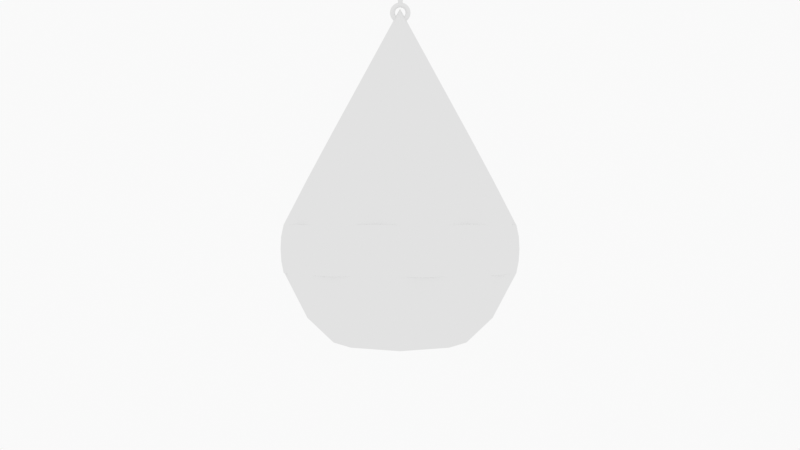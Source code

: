 # Source: lamp_pendant_sketch.blend  (saved by Blender 4.2.66; exported with 4.5.12 LTS)
import bpy
from mathutils import Matrix  # noqa: F401  (used for matrix-valued properties, if any)

bpy.ops.wm.read_factory_settings(use_empty=True)
scene = bpy.context.scene
scene.name = 'Scene'

# ---- collections
col_collection = bpy.data.collections.new('Collection'); scene.collection.children.link(col_collection)
col_camera = bpy.data.collections.new('Camera'); scene.collection.children.link(col_camera)

# ---- world
world_world = bpy.data.worlds.new('World'); scene.world = world_world
world_world.use_nodes = True; world_world.node_tree.nodes.clear()
_N = world_world.node_tree.nodes; _L = world_world.node_tree.links
n0 = _N.new('ShaderNodeOutputWorld'); n0.name = 'World Output'; n0.location = (300, 300)
n1 = _N.new('ShaderNodeBackground'); n1.name = 'Background'; n1.location = (10, 300)
n1.inputs[0].default_value = (0.9513, 0.9513, 0.9513, 1.0)
_L.new(n1.outputs[0], n0.inputs[0])
n0.is_active_output = True
world_world.color = (0.9513, 0.9513, 0.9513)
world_world.sun_shadow_jitter_overblur = 0.0

# ---- cameras
cam_camera = bpy.data.cameras.new('Camera')
cam_camera.display_size = 2.0

# ---- meshes
me_cylinder_001 = bpy.data.meshes.new('Cylinder.001')
me_cylinder_001.from_pydata([(0.0, 1.0, -1.0), (5.143e-09, 0.747, 0.9708), (0.7071, 0.7071, -1.0), (0.5282, 0.5282, 0.9708), (1.0, 0.0, -1.0), (0.747, -4.654e-10, 0.9708), (0.7071, -0.7071, -1.0), (0.5282, -0.5282, 0.9708), (0.0, -1.0, -1.0), (5.143e-09, -0.747, 0.9708), (-0.7071, -0.7071, -1.0), (-0.5282, -0.5282, 0.9708), (-1.0, 0.0, -1.0), (-0.747, -4.654e-10, 0.9708), (-0.7071, 0.7071, -1.0), (-0.5282, 0.5282, 0.9708), (-5.381e-10, 1.257, 0.0), (0.8888, 0.8888, 0.0), (1.257, 3.599e-10, 0.0), (0.8888, -0.8888, 0.0), (-5.381e-10, -1.257, 0.0), (-0.8888, -0.8888, 0.0), (-1.257, 3.599e-10, 0.0), (-0.8888, 0.8888, 0.0), (0.0, 1.0, 0.5), (0.7071, 0.7071, 0.5), (1.0, 0.0, 0.5), (0.7071, -0.7071, 0.5), (0.0, -1.0, 0.5), (-0.7071, -0.7071, 0.5), (-1.0, 0.0, 0.5), (-0.7071, 0.7071, 0.5), (0.8888, 0.8888, -0.5), (1.257, 3.599e-10, -0.5), (0.8888, -0.8888, -0.5), (-5.381e-10, -1.257, -0.5), (-0.8888, -0.8888, -0.5), (-1.257, 3.599e-10, -0.5), (-0.8888, 0.8888, -0.5), (-5.381e-10, 1.257, -0.5), (-0.481, 1.161, 0.0), (-1.161, 0.481, 0.0), (-1.161, -0.481, 1.49e-08), (-0.481, -1.161, 0.0), (0.481, -1.161, 0.0), (1.161, -0.481, 0.0), (1.161, 0.481, 1.49e-08), (0.481, 1.161, 0.0), (0.481, 1.161, -0.5), (1.161, 0.481, -0.5), (1.161, -0.481, -0.5), (0.481, -1.161, -0.5), (-0.481, -1.161, -0.5), (-1.161, -0.481, -0.5), (-1.161, 0.481, -0.5), (-0.481, 1.161, -0.5), (-1.18e-08, 0.7171, -1.267), (0.5071, 0.5071, -1.267), (0.7171, 0.0, -1.267), (0.5071, -0.5071, -1.267), (-1.18e-08, -0.7171, -1.267), (-0.5071, -0.5071, -1.267), (-0.7171, 0.0, -1.267), (-0.5071, 0.5071, -1.267), (0.2605, 0.2605, 1.663), (1.137e-09, 0.3684, 1.663), (0.3684, -6.741e-11, 1.663), (0.2605, -0.2605, 1.663), (1.137e-09, -0.3684, 1.663), (-0.2605, -0.2605, 1.663), (-0.3684, -6.741e-11, 1.663), (-0.2605, 0.2605, 1.663), (9.313e-10, 1.863e-09, 2.338), (-3.725e-09, 0.0, -1.361), (-6.141e-10, 1.286, -0.25), (-0.2449, 1.231, 0.005703), (-1.044, 0.6976, 0.005703), (-1.231, -0.2449, 0.005703), (-0.6976, -1.044, 0.005703), (0.2449, -1.231, 0.005703), (1.044, -0.6976, 0.005703), (1.231, 0.2449, 0.005703), (0.6976, 1.044, 0.005703), (0.9093, 0.9093, -0.25), (1.286, 3.599e-10, -0.25), (0.9093, -0.9093, -0.25), (-5.381e-10, -1.286, -0.25), (-0.9093, -0.9093, -0.25), (-1.286, 3.599e-10, -0.25), (-0.9093, 0.9093, -0.25), (0.6976, 1.044, -0.5057), (1.231, 0.2449, -0.5057), (1.044, -0.6976, -0.5057), (0.2449, -1.231, -0.5057), (-0.6976, -1.044, -0.5057), (-1.231, -0.2449, -0.5057), (-1.044, 0.6976, -0.5057), (-0.2449, 1.231, -0.5057), (-0.6976, 1.044, 0.005703), (-1.231, 0.2449, 0.005703), (-1.044, -0.6976, 0.005703), (-0.2449, -1.231, 0.005703), (0.6976, -1.044, 0.005703), (1.231, -0.2449, 0.005703), (1.044, 0.6976, 0.005703), (0.2449, 1.231, 0.005703), (0.2449, 1.231, -0.5057), (1.044, 0.6976, -0.5057), (1.231, -0.2449, -0.5057), (0.6976, -1.044, -0.5057), (-0.2449, -1.231, -0.5057), (-1.044, -0.6976, -0.5057), (-1.231, 0.2449, -0.5057), (-0.6976, 1.044, -0.5057), (0.4931, 1.191, -0.25), (1.191, 0.4931, -0.25), (1.191, -0.4931, -0.25), (0.4931, -1.191, -0.25), (-0.4931, -1.191, -0.25), (-1.191, -0.4931, -0.25), (-1.191, 0.4931, -0.25), (-0.4931, 1.191, -0.25), (-0.7151, 1.07, -0.25), (-1.263, 0.2513, -0.25), (-1.07, -0.7151, -0.25), (-0.2513, -1.263, -0.25), (0.7151, -1.07, -0.25), (1.263, -0.2513, -0.25), (1.07, 0.7151, -0.25), (0.2513, 1.263, -0.25), (0.7151, 1.07, -0.25), (1.263, 0.2513, -0.25), (1.07, -0.7151, -0.25), (0.2513, -1.263, -0.25), (-0.7151, -1.07, -0.25), (-1.263, -0.2513, -0.25), (-1.07, 0.7151, -0.25), (-0.2513, 1.263, -0.25), (-5.918e-10, 1.281, -0.1239), (0.9059, 0.9059, -0.1239), (1.281, 1.566e-10, -0.1239), (0.9059, -0.9059, -0.1239), (-1.984e-10, -1.281, -0.1239), (-0.9059, -0.9059, -0.1239), (-1.281, 5.632e-10, -0.1239), (-0.9059, 0.9059, -0.1239), (0.491, 1.185, -0.1237), (1.185, 0.491, -0.1237), (1.185, -0.491, -0.1237), (0.491, -1.185, -0.1237), (-0.491, -1.185, -0.1237), (-1.185, -0.491, -0.1237), (-1.185, 0.491, -0.1237), (-0.491, 1.185, -0.1237), (-0.7118, 1.065, -0.1209), (-1.257, 0.25, -0.1209), (-1.065, -0.7118, -0.1209), (-0.25, -1.257, -0.1209), (0.7118, -1.065, -0.1209), (1.257, -0.25, -0.1209), (1.065, 0.7118, -0.1209), (0.25, 1.257, -0.1209), (0.7118, 1.065, -0.1209), (1.257, 0.25, -0.1209), (1.065, -0.7118, -0.1209), (0.25, -1.257, -0.1209), (-0.7118, -1.065, -0.1209), (-1.257, -0.25, -0.1209), (-1.065, 0.7118, -0.1209), (-0.25, 1.257, -0.1209), (0.9051, 0.9051, -0.376), (1.28, -1.137e-10, -0.376), (0.9051, -0.9051, -0.376), (-8.777e-10, -1.28, -0.376), (-0.9051, -0.9051, -0.376), (-1.28, 8.335e-10, -0.376), (-0.9051, 0.9051, -0.376), (0.4905, 1.184, -0.3761), (1.184, 0.4905, -0.3761), (1.184, -0.4905, -0.3761), (0.4905, -1.184, -0.3761), (-0.4905, -1.184, -0.3761), (-1.184, -0.4905, -0.3761), (-1.184, 0.4905, -0.3761), (-0.4905, 1.184, -0.3761), (-5.706e-10, 1.28, -0.376), (-0.7111, 1.064, -0.3789), (-1.255, 0.2498, -0.3789), (-1.064, -0.7111, -0.3789), (-0.2498, -1.255, -0.3789), (0.7111, -1.064, -0.3789), (1.255, -0.2498, -0.3789), (1.064, 0.7111, -0.3789), (0.2498, 1.255, -0.3789), (0.7111, 1.064, -0.3789), (1.255, 0.2498, -0.3789), (1.064, -0.7111, -0.3789), (0.2498, -1.255, -0.3789), (-0.7111, -1.064, -0.3789), (-1.255, -0.2498, -0.3789), (-1.064, 0.7111, -0.3789), (-0.2498, 1.255, -0.3789)], [], [(24, 1, 3, 25), (25, 3, 5, 26), (26, 5, 7, 27), (27, 7, 9, 28), (28, 9, 11, 29), (29, 11, 13, 30), (11, 9, 68, 69), (30, 13, 15, 31), (31, 15, 1, 24), (4, 6, 59, 58), (169, 75, 16, 138), (168, 76, 23, 145), (167, 77, 22, 144), (166, 78, 21, 143), (165, 79, 20, 142), (164, 80, 19, 141), (163, 81, 18, 140), (162, 82, 17, 139), (24, 16, 75, 40), (31, 23, 76, 41), (30, 22, 77, 42), (29, 21, 78, 43), (28, 20, 79, 44), (27, 19, 80, 45), (26, 18, 81, 46), (25, 17, 82, 47), (48, 90, 32, 2), (49, 91, 33, 4), (50, 92, 34, 6), (51, 93, 35, 8), (52, 94, 36, 10), (53, 95, 37, 12), (54, 96, 38, 14), (55, 97, 39, 0), (161, 105, 47, 146), (160, 104, 46, 147), (159, 103, 45, 148), (158, 102, 44, 149), (157, 101, 43, 150), (156, 100, 42, 151), (155, 99, 41, 152), (154, 98, 40, 153), (40, 98, 23, 31), (31, 24, 40), (41, 99, 22, 30), (30, 31, 41), (42, 100, 21, 29), (29, 30, 42), (43, 101, 20, 28), (28, 29, 43), (44, 102, 19, 27), (27, 28, 44), (45, 103, 18, 26), (26, 27, 45), (46, 104, 17, 25), (25, 26, 46), (47, 105, 16, 24), (24, 25, 47), (2, 0, 48), (0, 39, 106, 48), (4, 2, 49), (2, 32, 107, 49), (6, 4, 50), (4, 33, 108, 50), (8, 6, 51), (6, 34, 109, 51), (10, 8, 52), (8, 35, 110, 52), (12, 10, 53), (10, 36, 111, 53), (14, 12, 54), (12, 37, 112, 54), (0, 14, 55), (14, 38, 113, 55), (63, 56, 73), (10, 12, 62, 61), (6, 8, 60, 59), (12, 14, 63, 62), (2, 4, 58, 57), (8, 10, 61, 60), (14, 0, 56, 63), (0, 2, 57, 56), (67, 66, 72), (1, 15, 71, 65), (3, 1, 65, 64), (7, 5, 66, 67), (13, 11, 69, 70), (9, 7, 67, 68), (15, 13, 70, 71), (5, 3, 64, 66), (64, 65, 72), (65, 71, 72), (70, 69, 72), (68, 67, 72), (66, 64, 72), (71, 70, 72), (69, 68, 72), (61, 62, 73), (59, 60, 73), (57, 58, 73), (62, 63, 73), (60, 61, 73), (58, 59, 73), (56, 57, 73), (186, 122, 121, 184), (176, 89, 122, 186), (145, 23, 98, 154), (187, 123, 120, 183), (175, 88, 123, 187), (144, 22, 99, 155), (188, 124, 119, 182), (174, 87, 124, 188), (143, 21, 100, 156), (189, 125, 118, 181), (173, 86, 125, 189), (142, 20, 101, 157), (190, 126, 117, 180), (172, 85, 126, 190), (141, 19, 102, 158), (191, 127, 116, 179), (171, 84, 127, 191), (140, 18, 103, 159), (192, 128, 115, 178), (170, 83, 128, 192), (139, 17, 104, 160), (193, 129, 114, 177), (185, 74, 129, 193), (138, 16, 105, 161), (194, 130, 83, 170), (177, 114, 130, 194), (146, 47, 82, 162), (195, 131, 84, 171), (178, 115, 131, 195), (147, 46, 81, 163), (196, 132, 85, 172), (179, 116, 132, 196), (148, 45, 80, 164), (197, 133, 86, 173), (180, 117, 133, 197), (149, 44, 79, 165), (198, 134, 87, 174), (181, 118, 134, 198), (150, 43, 78, 166), (199, 135, 88, 175), (182, 119, 135, 199), (151, 42, 77, 167), (200, 136, 89, 176), (183, 120, 136, 200), (152, 41, 76, 168), (201, 137, 74, 185), (184, 121, 137, 201), (153, 40, 75, 169), (121, 153, 169, 137), (120, 152, 168, 136), (119, 151, 167, 135), (118, 150, 166, 134), (117, 149, 165, 133), (116, 148, 164, 132), (115, 147, 163, 131), (114, 146, 162, 130), (74, 138, 161, 129), (83, 139, 160, 128), (84, 140, 159, 127), (85, 141, 158, 126), (86, 142, 157, 125), (87, 143, 156, 124), (88, 144, 155, 123), (89, 145, 154, 122), (122, 154, 153, 121), (123, 155, 152, 120), (124, 156, 151, 119), (125, 157, 150, 118), (126, 158, 149, 117), (127, 159, 148, 116), (128, 160, 147, 115), (129, 161, 146, 114), (130, 162, 139, 83), (131, 163, 140, 84), (132, 164, 141, 85), (133, 165, 142, 86), (134, 166, 143, 87), (135, 167, 144, 88), (136, 168, 145, 89), (137, 169, 138, 74), (55, 184, 201, 97), (97, 201, 185, 39), (54, 183, 200, 96), (96, 200, 176, 38), (53, 182, 199, 95), (95, 199, 175, 37), (52, 181, 198, 94), (94, 198, 174, 36), (51, 180, 197, 93), (93, 197, 173, 35), (50, 179, 196, 92), (92, 196, 172, 34), (49, 178, 195, 91), (91, 195, 171, 33), (48, 177, 194, 90), (90, 194, 170, 32), (39, 185, 193, 106), (106, 193, 177, 48), (32, 170, 192, 107), (107, 192, 178, 49), (33, 171, 191, 108), (108, 191, 179, 50), (34, 172, 190, 109), (109, 190, 180, 51), (35, 173, 189, 110), (110, 189, 181, 52), (36, 174, 188, 111), (111, 188, 182, 53), (37, 175, 187, 112), (112, 187, 183, 54), (38, 176, 186, 113), (113, 186, 184, 55)])
_uv = me_cylinder_001.uv_layers.new(name='UVMap')
_uv.uv.foreach_set('vector', [1.0, 0.875, 1.0, 1.0, 0.875, 1.0, 0.875, 0.875, 0.875, 0.875, 0.875, 1.0, 0.75, 1.0, 0.75, 0.875, 0.75, 0.875, 0.75, 1.0, 0.625, 1.0, 0.625, 0.875, 0.625, 0.875, 0.625, 1.0, 0.5, 1.0, 0.5, 0.875, 0.5, 0.875, 0.5, 1.0, 0.375, 1.0, 0.375, 0.875, 0.375, 0.875, 0.375, 1.0, 0.25, 1.0, 0.25, 0.875, 0.375, 1.0, 0.5, 1.0, 0.5, 1.0, 0.375, 1.0, 0.25, 0.875, 0.25, 1.0, 0.125, 1.0, 0.125, 0.875, 0.125, 0.875, 0.125, 1.0, 0.0, 1.0, 0.0, 0.875, 0.75, 0.5, 0.625, 0.5, 0.625, 0.5, 0.75, 0.5, 0.03125, 0.7188, 0.03125, 0.75, 0.0, 0.75, 0.0, 0.7188, 0.1562, 0.7188, 0.1562, 0.75, 0.125, 0.75, 0.125, 0.7188, 0.2812, 0.7188, 0.2812, 0.75, 0.25, 0.75, 0.25, 0.7188, 0.4062, 0.7188, 0.4062, 0.75, 0.375, 0.75, 0.375, 0.7188, 0.5312, 0.7188, 0.5312, 0.75, 0.5, 0.75, 0.5, 0.7188, 0.6562, 0.7188, 0.6562, 0.75, 0.625, 0.75, 0.625, 0.7188, 0.7812, 0.7188, 0.7812, 0.75, 0.75, 0.75, 0.75, 0.7188, 0.9062, 0.7188, 0.9062, 0.75, 0.875, 0.75, 0.875, 0.7188, 0.0, 0.875, 0.0, 0.75, 0.03125, 0.75, 0.0625, 0.75, 0.125, 0.875, 0.125, 0.75, 0.1562, 0.75, 0.1875, 0.75, 0.25, 0.875, 0.25, 0.75, 0.2812, 0.75, 0.3125, 0.75, 0.375, 0.875, 0.375, 0.75, 0.4062, 0.75, 0.4375, 0.75, 0.5, 0.875, 0.5, 0.75, 0.5312, 0.75, 0.5625, 0.75, 0.625, 0.875, 0.625, 0.75, 0.6562, 0.75, 0.6875, 0.75, 0.75, 0.875, 0.75, 0.75, 0.7812, 0.75, 0.8125, 0.75, 0.875, 0.875, 0.875, 0.75, 0.9062, 0.75, 0.9375, 0.75, 0.9375, 0.625, 0.9062, 0.625, 0.875, 0.625, 0.875, 0.5, 0.8125, 0.625, 0.7812, 0.625, 0.75, 0.625, 0.75, 0.5, 0.6875, 0.625, 0.6562, 0.625, 0.625, 0.625, 0.625, 0.5, 0.5625, 0.625, 0.5312, 0.625, 0.5, 0.625, 0.5, 0.5, 0.4375, 0.625, 0.4062, 0.625, 0.375, 0.625, 0.375, 0.5, 0.3125, 0.625, 0.2812, 0.625, 0.25, 0.625, 0.25, 0.5, 0.1875, 0.625, 0.1562, 0.625, 0.125, 0.625, 0.125, 0.5, 0.0625, 0.625, 0.03125, 0.625, 0.0, 0.625, 0.0, 0.5, 0.9688, 0.7188, 0.9688, 0.75, 0.9375, 0.75, 0.9375, 0.7188, 0.8438, 0.7188, 0.8438, 0.75, 0.8125, 0.75, 0.8125, 0.7188, 0.7188, 0.7188, 0.7188, 0.75, 0.6875, 0.75, 0.6875, 0.7188, 0.5938, 0.7188, 0.5938, 0.75, 0.5625, 0.75, 0.5625, 0.7188, 0.4688, 0.7188, 0.4688, 0.75, 0.4375, 0.75, 0.4375, 0.7188, 0.3438, 0.7188, 0.3438, 0.75, 0.3125, 0.75, 0.3125, 0.7188, 0.2188, 0.7188, 0.2188, 0.75, 0.1875, 0.75, 0.1875, 0.7188, 0.09375, 0.7188, 0.09375, 0.75, 0.0625, 0.75, 0.0625, 0.7188, 0.0625, 0.75, 0.09375, 0.75, 0.125, 0.75, 0.125, 0.875, 0.125, 0.875, 0.0, 0.875, 0.0625, 0.75, 0.1875, 0.75, 0.2188, 0.75, 0.25, 0.75, 0.25, 0.875, 0.25, 0.875, 0.125, 0.875, 0.1875, 0.75, 0.3125, 0.75, 0.3438, 0.75, 0.375, 0.75, 0.375, 0.875, 0.375, 0.875, 0.25, 0.875, 0.3125, 0.75, 0.4375, 0.75, 0.4688, 0.75, 0.5, 0.75, 0.5, 0.875, 0.5, 0.875, 0.375, 0.875, 0.4375, 0.75, 0.5625, 0.75, 0.5938, 0.75, 0.625, 0.75, 0.625, 0.875, 0.625, 0.875, 0.5, 0.875, 0.5625, 0.75, 0.6875, 0.75, 0.7188, 0.75, 0.75, 0.75, 0.75, 0.875, 0.75, 0.875, 0.625, 0.875, 0.6875, 0.75, 0.8125, 0.75, 0.8438, 0.75, 0.875, 0.75, 0.875, 0.875, 0.875, 0.875, 0.75, 0.875, 0.8125, 0.75, 0.9375, 0.75, 0.9688, 0.75, 1.0, 0.75, 1.0, 0.875, 1.0, 0.875, 0.875, 0.875, 0.9375, 0.75, 0.875, 0.5, 1.0, 0.5, 0.9375, 0.625, 1.0, 0.5, 1.0, 0.625, 0.9688, 0.625, 0.9375, 0.625, 0.75, 0.5, 0.875, 0.5, 0.8125, 0.625, 0.875, 0.5, 0.875, 0.625, 0.8438, 0.625, 0.8125, 0.625, 0.625, 0.5, 0.75, 0.5, 0.6875, 0.625, 0.75, 0.5, 0.75, 0.625, 0.7188, 0.625, 0.6875, 0.625, 0.5, 0.5, 0.625, 0.5, 0.5625, 0.625, 0.625, 0.5, 0.625, 0.625, 0.5938, 0.625, 0.5625, 0.625, 0.375, 0.5, 0.5, 0.5, 0.4375, 0.625, 0.5, 0.5, 0.5, 0.625, 0.4688, 0.625, 0.4375, 0.625, 0.25, 0.5, 0.375, 0.5, 0.3125, 0.625, 0.375, 0.5, 0.375, 0.625, 0.3438, 0.625, 0.3125, 0.625, 0.125, 0.5, 0.25, 0.5, 0.1875, 0.625, 0.25, 0.5, 0.25, 0.625, 0.2188, 0.625, 0.1875, 0.625, 0.0, 0.5, 0.125, 0.5, 0.0625, 0.625, 0.125, 0.5, 0.125, 0.625, 0.09375, 0.625, 0.0625, 0.625, 0.125, 0.5, 0.0, 0.5, 0.125, 0.5, 0.375, 0.5, 0.25, 0.5, 0.25, 0.5, 0.375, 0.5, 0.625, 0.5, 0.5, 0.5, 0.5, 0.5, 0.625, 0.5, 0.25, 0.5, 0.125, 0.5, 0.125, 0.5, 0.25, 0.5, 0.875, 0.5, 0.75, 0.5, 0.75, 0.5, 0.875, 0.5, 0.5, 0.5, 0.375, 0.5, 0.375, 0.5, 0.5, 0.5, 0.125, 0.5, 0.0, 0.5, 0.0, 0.5, 0.125, 0.5, 1.0, 0.5, 0.875, 0.5, 0.875, 0.5, 1.0, 0.5, 0.625, 1.0, 0.75, 1.0, 0.625, 1.0, 0.0, 1.0, 0.125, 1.0, 0.125, 1.0, 0.0, 1.0, 0.875, 1.0, 1.0, 1.0, 1.0, 1.0, 0.875, 1.0, 0.625, 1.0, 0.75, 1.0, 0.75, 1.0, 0.625, 1.0, 0.25, 1.0, 0.375, 1.0, 0.375, 1.0, 0.25, 1.0, 0.5, 1.0, 0.625, 1.0, 0.625, 1.0, 0.5, 1.0, 0.125, 1.0, 0.25, 1.0, 0.25, 1.0, 0.125, 1.0, 0.75, 1.0, 0.875, 1.0, 0.875, 1.0, 0.75, 1.0, 0.875, 1.0, 1.0, 1.0, 0.875, 1.0, 0.0, 1.0, 0.125, 1.0, 0.0, 1.0, 0.25, 1.0, 0.375, 1.0, 0.25, 1.0, 0.5, 1.0, 0.625, 1.0, 0.5, 1.0, 0.75, 1.0, 0.875, 1.0, 0.75, 1.0, 0.125, 1.0, 0.25, 1.0, 0.125, 1.0, 0.375, 1.0, 0.5, 1.0, 0.375, 1.0, 0.375, 0.5, 0.25, 0.5, 0.375, 0.5, 0.625, 0.5, 0.5, 0.5, 0.625, 0.5, 0.875, 0.5, 0.75, 0.5, 0.875, 0.5, 0.25, 0.5, 0.125, 0.5, 0.25, 0.5, 0.5, 0.5, 0.375, 0.5, 0.5, 0.5, 0.75, 0.5, 0.625, 0.5, 0.75, 0.5, 1.0, 0.5, 0.875, 0.5, 1.0, 0.5, 0.09375, 0.6562, 0.09375, 0.6875, 0.0625, 0.6875, 0.0625, 0.6562, 0.125, 0.6562, 0.125, 0.6875, 0.09375, 0.6875, 0.09375, 0.6562, 0.125, 0.7188, 0.125, 0.75, 0.09375, 0.75, 0.09375, 0.7188, 0.2188, 0.6562, 0.2188, 0.6875, 0.1875, 0.6875, 0.1875, 0.6562, 0.25, 0.6562, 0.25, 0.6875, 0.2188, 0.6875, 0.2188, 0.6562, 0.25, 0.7188, 0.25, 0.75, 0.2188, 0.75, 0.2188, 0.7188, 0.3438, 0.6562, 0.3438, 0.6875, 0.3125, 0.6875, 0.3125, 0.6562, 0.375, 0.6562, 0.375, 0.6875, 0.3438, 0.6875, 0.3438, 0.6562, 0.375, 0.7188, 0.375, 0.75, 0.3438, 0.75, 0.3438, 0.7188, 0.4688, 0.6562, 0.4688, 0.6875, 0.4375, 0.6875, 0.4375, 0.6562, 0.5, 0.6562, 0.5, 0.6875, 0.4688, 0.6875, 0.4688, 0.6562, 0.5, 0.7188, 0.5, 0.75, 0.4688, 0.75, 0.4688, 0.7188, 0.5938, 0.6562, 0.5938, 0.6875, 0.5625, 0.6875, 0.5625, 0.6562, 0.625, 0.6562, 0.625, 0.6875, 0.5938, 0.6875, 0.5938, 0.6562, 0.625, 0.7188, 0.625, 0.75, 0.5938, 0.75, 0.5938, 0.7188, 0.7188, 0.6562, 0.7188, 0.6875, 0.6875, 0.6875, 0.6875, 0.6562, 0.75, 0.6562, 0.75, 0.6875, 0.7188, 0.6875, 0.7188, 0.6562, 0.75, 0.7188, 0.75, 0.75, 0.7188, 0.75, 0.7188, 0.7188, 0.8438, 0.6562, 0.8438, 0.6875, 0.8125, 0.6875, 0.8125, 0.6562, 0.875, 0.6562, 0.875, 0.6875, 0.8438, 0.6875, 0.8438, 0.6562, 0.875, 0.7188, 0.875, 0.75, 0.8438, 0.75, 0.8438, 0.7188, 0.9688, 0.6562, 0.9688, 0.6875, 0.9375, 0.6875, 0.9375, 0.6562, 1.0, 0.6562, 1.0, 0.6875, 0.9688, 0.6875, 0.9688, 0.6562, 1.0, 0.7188, 1.0, 0.75, 0.9688, 0.75, 0.9688, 0.7188, 0.9062, 0.6562, 0.9062, 0.6875, 0.875, 0.6875, 0.875, 0.6562, 0.9375, 0.6562, 0.9375, 0.6875, 0.9062, 0.6875, 0.9062, 0.6562, 0.9375, 0.7188, 0.9375, 0.75, 0.9062, 0.75, 0.9062, 0.7188, 0.7812, 0.6562, 0.7812, 0.6875, 0.75, 0.6875, 0.75, 0.6562, 0.8125, 0.6562, 0.8125, 0.6875, 0.7812, 0.6875, 0.7812, 0.6562, 0.8125, 0.7188, 0.8125, 0.75, 0.7812, 0.75, 0.7812, 0.7188, 0.6562, 0.6562, 0.6562, 0.6875, 0.625, 0.6875, 0.625, 0.6562, 0.6875, 0.6562, 0.6875, 0.6875, 0.6562, 0.6875, 0.6562, 0.6562, 0.6875, 0.7188, 0.6875, 0.75, 0.6562, 0.75, 0.6562, 0.7188, 0.5312, 0.6562, 0.5312, 0.6875, 0.5, 0.6875, 0.5, 0.6562, 0.5625, 0.6562, 0.5625, 0.6875, 0.5312, 0.6875, 0.5312, 0.6562, 0.5625, 0.7188, 0.5625, 0.75, 0.5312, 0.75, 0.5312, 0.7188, 0.4062, 0.6562, 0.4062, 0.6875, 0.375, 0.6875, 0.375, 0.6562, 0.4375, 0.6562, 0.4375, 0.6875, 0.4062, 0.6875, 0.4062, 0.6562, 0.4375, 0.7188, 0.4375, 0.75, 0.4062, 0.75, 0.4062, 0.7188, 0.2812, 0.6562, 0.2812, 0.6875, 0.25, 0.6875, 0.25, 0.6562, 0.3125, 0.6562, 0.3125, 0.6875, 0.2812, 0.6875, 0.2812, 0.6562, 0.3125, 0.7188, 0.3125, 0.75, 0.2812, 0.75, 0.2812, 0.7188, 0.1562, 0.6562, 0.1562, 0.6875, 0.125, 0.6875, 0.125, 0.6562, 0.1875, 0.6562, 0.1875, 0.6875, 0.1562, 0.6875, 0.1562, 0.6562, 0.1875, 0.7188, 0.1875, 0.75, 0.1562, 0.75, 0.1562, 0.7188, 0.03125, 0.6562, 0.03125, 0.6875, 0.0, 0.6875, 0.0, 0.6562, 0.0625, 0.6562, 0.0625, 0.6875, 0.03125, 0.6875, 0.03125, 0.6562, 0.0625, 0.7188, 0.0625, 0.75, 0.03125, 0.75, 0.03125, 0.7188, 0.0625, 0.6875, 0.0625, 0.7188, 0.03125, 0.7188, 0.03125, 0.6875, 0.1875, 0.6875, 0.1875, 0.7188, 0.1562, 0.7188, 0.1562, 0.6875, 0.3125, 0.6875, 0.3125, 0.7188, 0.2812, 0.7188, 0.2812, 0.6875, 0.4375, 0.6875, 0.4375, 0.7188, 0.4062, 0.7188, 0.4062, 0.6875, 0.5625, 0.6875, 0.5625, 0.7188, 0.5312, 0.7188, 0.5312, 0.6875, 0.6875, 0.6875, 0.6875, 0.7188, 0.6562, 0.7188, 0.6562, 0.6875, 0.8125, 0.6875, 0.8125, 0.7188, 0.7812, 0.7188, 0.7812, 0.6875, 0.9375, 0.6875, 0.9375, 0.7188, 0.9062, 0.7188, 0.9062, 0.6875, 1.0, 0.6875, 1.0, 0.7188, 0.9688, 0.7188, 0.9688, 0.6875, 0.875, 0.6875, 0.875, 0.7188, 0.8438, 0.7188, 0.8438, 0.6875, 0.75, 0.6875, 0.75, 0.7188, 0.7188, 0.7188, 0.7188, 0.6875, 0.625, 0.6875, 0.625, 0.7188, 0.5938, 0.7188, 0.5938, 0.6875, 0.5, 0.6875, 0.5, 0.7188, 0.4688, 0.7188, 0.4688, 0.6875, 0.375, 0.6875, 0.375, 0.7188, 0.3438, 0.7188, 0.3438, 0.6875, 0.25, 0.6875, 0.25, 0.7188, 0.2188, 0.7188, 0.2188, 0.6875, 0.125, 0.6875, 0.125, 0.7188, 0.09375, 0.7188, 0.09375, 0.6875, 0.09375, 0.6875, 0.09375, 0.7188, 0.0625, 0.7188, 0.0625, 0.6875, 0.2188, 0.6875, 0.2188, 0.7188, 0.1875, 0.7188, 0.1875, 0.6875, 0.3438, 0.6875, 0.3438, 0.7188, 0.3125, 0.7188, 0.3125, 0.6875, 0.4688, 0.6875, 0.4688, 0.7188, 0.4375, 0.7188, 0.4375, 0.6875, 0.5938, 0.6875, 0.5938, 0.7188, 0.5625, 0.7188, 0.5625, 0.6875, 0.7188, 0.6875, 0.7188, 0.7188, 0.6875, 0.7188, 0.6875, 0.6875, 0.8438, 0.6875, 0.8438, 0.7188, 0.8125, 0.7188, 0.8125, 0.6875, 0.9688, 0.6875, 0.9688, 0.7188, 0.9375, 0.7188, 0.9375, 0.6875, 0.9062, 0.6875, 0.9062, 0.7188, 0.875, 0.7188, 0.875, 0.6875, 0.7812, 0.6875, 0.7812, 0.7188, 0.75, 0.7188, 0.75, 0.6875, 0.6562, 0.6875, 0.6562, 0.7188, 0.625, 0.7188, 0.625, 0.6875, 0.5312, 0.6875, 0.5312, 0.7188, 0.5, 0.7188, 0.5, 0.6875, 0.4062, 0.6875, 0.4062, 0.7188, 0.375, 0.7188, 0.375, 0.6875, 0.2812, 0.6875, 0.2812, 0.7188, 0.25, 0.7188, 0.25, 0.6875, 0.1562, 0.6875, 0.1562, 0.7188, 0.125, 0.7188, 0.125, 0.6875, 0.03125, 0.6875, 0.03125, 0.7188, 0.0, 0.7188, 0.0, 0.6875, 0.0625, 0.625, 0.0625, 0.6562, 0.03125, 0.6562, 0.03125, 0.625, 0.03125, 0.625, 0.03125, 0.6562, 0.0, 0.6562, 0.0, 0.625, 0.1875, 0.625, 0.1875, 0.6562, 0.1562, 0.6562, 0.1562, 0.625, 0.1562, 0.625, 0.1562, 0.6562, 0.125, 0.6562, 0.125, 0.625, 0.3125, 0.625, 0.3125, 0.6562, 0.2812, 0.6562, 0.2812, 0.625, 0.2812, 0.625, 0.2812, 0.6562, 0.25, 0.6562, 0.25, 0.625, 0.4375, 0.625, 0.4375, 0.6562, 0.4062, 0.6562, 0.4062, 0.625, 0.4062, 0.625, 0.4062, 0.6562, 0.375, 0.6562, 0.375, 0.625, 0.5625, 0.625, 0.5625, 0.6562, 0.5312, 0.6562, 0.5312, 0.625, 0.5312, 0.625, 0.5312, 0.6562, 0.5, 0.6562, 0.5, 0.625, 0.6875, 0.625, 0.6875, 0.6562, 0.6562, 0.6562, 0.6562, 0.625, 0.6562, 0.625, 0.6562, 0.6562, 0.625, 0.6562, 0.625, 0.625, 0.8125, 0.625, 0.8125, 0.6562, 0.7812, 0.6562, 0.7812, 0.625, 0.7812, 0.625, 0.7812, 0.6562, 0.75, 0.6562, 0.75, 0.625, 0.9375, 0.625, 0.9375, 0.6562, 0.9062, 0.6562, 0.9062, 0.625, 0.9062, 0.625, 0.9062, 0.6562, 0.875, 0.6562, 0.875, 0.625, 1.0, 0.625, 1.0, 0.6562, 0.9688, 0.6562, 0.9688, 0.625, 0.9688, 0.625, 0.9688, 0.6562, 0.9375, 0.6562, 0.9375, 0.625, 0.875, 0.625, 0.875, 0.6562, 0.8438, 0.6562, 0.8438, 0.625, 0.8438, 0.625, 0.8438, 0.6562, 0.8125, 0.6562, 0.8125, 0.625, 0.75, 0.625, 0.75, 0.6562, 0.7188, 0.6562, 0.7188, 0.625, 0.7188, 0.625, 0.7188, 0.6562, 0.6875, 0.6562, 0.6875, 0.625, 0.625, 0.625, 0.625, 0.6562, 0.5938, 0.6562, 0.5938, 0.625, 0.5938, 0.625, 0.5938, 0.6562, 0.5625, 0.6562, 0.5625, 0.625, 0.5, 0.625, 0.5, 0.6562, 0.4688, 0.6562, 0.4688, 0.625, 0.4688, 0.625, 0.4688, 0.6562, 0.4375, 0.6562, 0.4375, 0.625, 0.375, 0.625, 0.375, 0.6562, 0.3438, 0.6562, 0.3438, 0.625, 0.3438, 0.625, 0.3438, 0.6562, 0.3125, 0.6562, 0.3125, 0.625, 0.25, 0.625, 0.25, 0.6562, 0.2188, 0.6562, 0.2188, 0.625, 0.2188, 0.625, 0.2188, 0.6562, 0.1875, 0.6562, 0.1875, 0.625, 0.125, 0.625, 0.125, 0.6562, 0.09375, 0.6562, 0.09375, 0.625, 0.09375, 0.625, 0.09375, 0.6562, 0.0625, 0.6562, 0.0625, 0.625])
me_cylinder_001.materials.append(None)
me_cylinder_001.update()
me_cylinder = bpy.data.meshes.new('Cylinder')
me_cylinder.from_pydata([(0.0, 0.07471, -0.08068), (-6.328e-23, 0.09831, 0.08067), (0.01458, 0.07328, -0.08068), (0.01918, 0.09642, 0.08067), (0.02859, 0.06903, -0.08068), (0.03762, 0.09083, 0.08067), (0.04151, 0.06212, -0.08068), (0.05462, 0.08174, 0.08067), (0.05283, 0.05283, -0.08068), (0.06951, 0.06951, 0.08067), (0.06212, 0.04151, -0.08068), (0.08174, 0.05462, 0.08067), (0.06903, 0.02859, -0.08068), (0.09083, 0.03762, 0.08067), (0.07328, 0.01458, -0.08068), (0.09642, 0.01918, 0.08067), (0.07471, 0.0, -0.08068), (0.09831, -1.506e-07, 0.08067), (0.07328, -0.01458, -0.08068), (0.09642, -0.01918, 0.08067), (0.06903, -0.02859, -0.08068), (0.09083, -0.03762, 0.08067), (0.06212, -0.04151, -0.08068), (0.08174, -0.05462, 0.08067), (0.05283, -0.05283, -0.08068), (0.06951, -0.06951, 0.08067), (0.04151, -0.06212, -0.08068), (0.05462, -0.08174, 0.08067), (0.02859, -0.06903, -0.08068), (0.03762, -0.09083, 0.08067), (0.01458, -0.07328, -0.08068), (0.01918, -0.09642, 0.08067), (0.0, -0.07471, -0.08068), (6.328e-23, -0.09831, 0.08067), (-0.01458, -0.07328, -0.08068), (-0.01918, -0.09642, 0.08067), (-0.02859, -0.06903, -0.08068), (-0.03762, -0.09083, 0.08067), (-0.04151, -0.06212, -0.08068), (-0.05462, -0.08174, 0.08067), (-0.05283, -0.05283, -0.08068), (-0.06951, -0.06951, 0.08067), (-0.06212, -0.04151, -0.08068), (-0.08174, -0.05462, 0.08067), (-0.06903, -0.02859, -0.08068), (-0.09083, -0.03762, 0.08067), (-0.07328, -0.01458, -0.08068), (-0.09642, -0.01918, 0.08067), (-0.07471, 0.0, -0.08068), (-0.09831, -1.506e-07, 0.08067), (-0.07328, 0.01458, -0.08068), (-0.09642, 0.01918, 0.08067), (-0.06903, 0.02859, -0.08068), (-0.09083, 0.03762, 0.08067), (-0.06212, 0.04151, -0.08068), (-0.08174, 0.05462, 0.08067), (-0.05283, 0.05283, -0.08068), (-0.06951, 0.06951, 0.08067), (-0.04151, 0.06212, -0.08068), (-0.05462, 0.08174, 0.08067), (-0.02859, 0.06903, -0.08068), (-0.03762, 0.09083, 0.08067), (-0.01458, 0.07328, -0.08068), (-0.01918, 0.09642, 0.08067), (0.3759, -0.00282, -0.4122), (0.3586, 0.05084, -0.4122), (0.313, 0.08421, -0.4122), (0.2563, 0.08447, -0.4122), (0.2103, 0.05127, -0.4122), (0.1926, -0.00282, -0.4122), (0.2103, -0.0569, -0.4122), (0.2563, -0.09011, -0.4122), (0.313, -0.08985, -0.4122), (0.3586, -0.05648, -0.4122), (0.3727, -0.00282, -0.3625), (0.3555, 0.05084, -0.3648), (0.3103, 0.08421, -0.3707), (0.2541, 0.08447, -0.3781), (0.2084, 0.05127, -0.3841), (0.1909, -0.00282, -0.3864), (0.2084, -0.0569, -0.3841), (0.2541, -0.09011, -0.3781), (0.3103, -0.08985, -0.3707), (0.3555, -0.05648, -0.3648), (0.363, -0.00282, -0.3137), (0.3462, 0.05084, -0.3182), (0.3022, 0.08421, -0.33), (0.2475, 0.08447, -0.3447), (0.203, 0.05127, -0.3566), (0.1859, -0.00282, -0.3612), (0.203, -0.0569, -0.3566), (0.2475, -0.09011, -0.3447), (0.3022, -0.08985, -0.33), (0.3462, -0.05648, -0.3182), (0.347, -0.00282, -0.2666), (0.3309, 0.05084, -0.2733), (0.2888, 0.08421, -0.2907), (0.2365, 0.08447, -0.3124), (0.1939, 0.05127, -0.33), (0.1776, -0.00282, -0.3368), (0.1939, -0.0569, -0.33), (0.2365, -0.09011, -0.3124), (0.2888, -0.08985, -0.2907), (0.3309, -0.05648, -0.2733), (0.325, -0.00282, -0.222), (0.3099, 0.05084, -0.2307), (0.2705, 0.08421, -0.2535), (0.2214, 0.08447, -0.2818), (0.1815, 0.05127, -0.3048), (0.1662, -0.00282, -0.3137), (0.1815, -0.0569, -0.3048), (0.2214, -0.09011, -0.2818), (0.2705, -0.08985, -0.2535), (0.3099, -0.05648, -0.2307), (0.2973, -0.00282, -0.1807), (0.2836, 0.05084, -0.1912), (0.2474, 0.08421, -0.219), (0.2025, 0.08447, -0.2534), (0.1659, 0.05127, -0.2815), (0.1519, -0.00282, -0.2922), (0.1659, -0.0569, -0.2815), (0.2025, -0.09011, -0.2534), (0.2474, -0.08985, -0.219), (0.2836, -0.05648, -0.1912), (0.2645, -0.00282, -0.1433), (0.2523, 0.05084, -0.1555), (0.22, 0.08421, -0.1878), (0.18, 0.08447, -0.2278), (0.1474, 0.05127, -0.2604), (0.1349, -0.00282, -0.2729), (0.1474, -0.0569, -0.2604), (0.18, -0.09011, -0.2278), (0.22, -0.08985, -0.1878), (0.2523, -0.05648, -0.1555), (0.2271, -0.002819, -0.1105), (0.2166, 0.05084, -0.1242), (0.1888, 0.08421, -0.1604), (0.1543, 0.08447, -0.2053), (0.1263, 0.05127, -0.2419), (0.1155, -0.00282, -0.2559), (0.1263, -0.0569, -0.2419), (0.1543, -0.09011, -0.2053), (0.1888, -0.08985, -0.1604), (0.2166, -0.05648, -0.1242), (0.1858, -0.002819, -0.08282), (0.1771, 0.05084, -0.09785), (0.1543, 0.08421, -0.1373), (0.126, 0.08447, -0.1864), (0.103, 0.05127, -0.2263), (0.09412, -0.00282, -0.2416), (0.103, -0.0569, -0.2263), (0.126, -0.09011, -0.1864), (0.1543, -0.08985, -0.1373), (0.1771, -0.05648, -0.09785), (0.1412, -0.002819, -0.06082), (0.1345, 0.05084, -0.07685), (0.1171, 0.08421, -0.119), (0.0954, 0.08447, -0.1713), (0.07777, 0.05127, -0.2139), (0.07101, -0.00282, -0.2302), (0.07777, -0.0569, -0.2139), (0.0954, -0.09011, -0.1713), (0.1171, -0.08985, -0.119), (0.1345, -0.05648, -0.07685), (0.09405, -0.002819, -0.04483), (0.08956, 0.05084, -0.06159), (0.07777, 0.08421, -0.1056), (0.06311, 0.08447, -0.1603), (0.05118, 0.05127, -0.2048), (0.04661, -0.00282, -0.2219), (0.05118, -0.0569, -0.2048), (0.06311, -0.09011, -0.1603), (0.07777, -0.08985, -0.1056), (0.08956, -0.05648, -0.06159), (0.04527, -0.002819, -0.03512), (0.043, 0.05084, -0.05233), (0.03705, 0.08421, -0.09752), (0.02966, 0.08447, -0.1537), (0.02365, 0.05127, -0.1993), (0.02134, -0.00282, -0.2169), (0.02365, -0.0569, -0.1993), (0.02966, -0.09011, -0.1537), (0.03705, -0.08985, -0.09752), (0.043, -0.05648, -0.05233), (-0.004371, -0.002819, -0.03187), (-0.004371, 0.05084, -0.04922), (-0.004371, 0.08421, -0.0948), (-0.004371, 0.08447, -0.1514), (-0.004371, 0.05127, -0.1975), (-0.004371, -0.00282, -0.2152), (-0.004371, -0.0569, -0.1975), (-0.004371, -0.09011, -0.1514), (-0.004371, -0.08985, -0.0948), (-0.004371, -0.05648, -0.04922), (-0.05401, -0.002819, -0.03512), (-0.05174, 0.05084, -0.05233), (-0.04579, 0.08421, -0.09752), (-0.0384, 0.08447, -0.1537), (-0.03239, 0.05127, -0.1993), (-0.03008, -0.00282, -0.2169), (-0.03239, -0.0569, -0.1993), (-0.0384, -0.09011, -0.1537), (-0.04579, -0.08985, -0.09752), (-0.05174, -0.05648, -0.05233), (-0.1028, -0.002819, -0.04483), (-0.0983, 0.05084, -0.06159), (-0.08651, 0.08421, -0.1056), (-0.07185, 0.08447, -0.1603), (-0.05992, 0.05127, -0.2048), (-0.05535, -0.00282, -0.2219), (-0.05992, -0.0569, -0.2048), (-0.07185, -0.09011, -0.1603), (-0.08651, -0.08985, -0.1056), (-0.0983, -0.05648, -0.06159), (-0.1499, -0.002819, -0.06082), (-0.1433, 0.05084, -0.07685), (-0.1258, 0.08421, -0.119), (-0.1041, 0.08447, -0.1713), (-0.08651, 0.05127, -0.2139), (-0.07975, -0.00282, -0.2302), (-0.08651, -0.0569, -0.2139), (-0.1041, -0.09011, -0.1713), (-0.1258, -0.08985, -0.119), (-0.1433, -0.05648, -0.07685), (-0.1945, -0.002819, -0.08282), (-0.1858, 0.05084, -0.09785), (-0.163, 0.08421, -0.1373), (-0.1347, 0.08447, -0.1864), (-0.1117, 0.05127, -0.2263), (-0.1029, -0.00282, -0.2416), (-0.1117, -0.0569, -0.2263), (-0.1347, -0.09011, -0.1864), (-0.163, -0.08985, -0.1373), (-0.1858, -0.05648, -0.09785), (-0.2359, -0.002819, -0.1105), (-0.2253, 0.05084, -0.1242), (-0.1976, 0.08421, -0.1604), (-0.1631, 0.08447, -0.2053), (-0.135, 0.05127, -0.2419), (-0.1243, -0.00282, -0.2559), (-0.135, -0.0569, -0.2419), (-0.1631, -0.09011, -0.2053), (-0.1976, -0.08985, -0.1604), (-0.2253, -0.05648, -0.1242), (-0.2733, -0.00282, -0.1433), (-0.261, 0.05084, -0.1555), (-0.2288, 0.08421, -0.1878), (-0.1887, 0.08447, -0.2278), (-0.1561, 0.05127, -0.2604), (-0.1437, -0.00282, -0.2729), (-0.1561, -0.0569, -0.2604), (-0.1887, -0.09011, -0.2278), (-0.2288, -0.08985, -0.1878), (-0.261, -0.05648, -0.1555), (-0.3061, -0.00282, -0.1807), (-0.2923, 0.05084, -0.1912), (-0.2561, 0.08421, -0.219), (-0.2112, 0.08447, -0.2534), (-0.1747, 0.05127, -0.2815), (-0.1606, -0.00282, -0.2922), (-0.1747, -0.0569, -0.2815), (-0.2112, -0.09011, -0.2534), (-0.2561, -0.08985, -0.219), (-0.2923, -0.05648, -0.1912), (-0.3337, -0.00282, -0.222), (-0.3187, 0.05084, -0.2307), (-0.2792, 0.08421, -0.2535), (-0.2302, 0.08447, -0.2818), (-0.1903, 0.05127, -0.3048), (-0.175, -0.00282, -0.3137), (-0.1903, -0.0569, -0.3048), (-0.2302, -0.09011, -0.2818), (-0.2792, -0.08985, -0.2535), (-0.3187, -0.05648, -0.2307), (-0.3557, -0.00282, -0.2666), (-0.3397, 0.05084, -0.2733), (-0.2976, 0.08421, -0.2907), (-0.2452, 0.08447, -0.3124), (-0.2027, 0.05127, -0.33), (-0.1864, -0.00282, -0.3368), (-0.2027, -0.0569, -0.33), (-0.2452, -0.09011, -0.3124), (-0.2976, -0.08985, -0.2907), (-0.3397, -0.05648, -0.2733), (-0.3717, -0.00282, -0.3137), (-0.3549, 0.05084, -0.3182), (-0.3109, 0.08421, -0.33), (-0.2562, 0.08447, -0.3447), (-0.2117, 0.05127, -0.3566), (-0.1946, -0.00282, -0.3612), (-0.2117, -0.0569, -0.3566), (-0.2562, -0.09011, -0.3447), (-0.3109, -0.08985, -0.33), (-0.3549, -0.05648, -0.3182), (-0.3814, -0.00282, -0.3625), (-0.3642, 0.05084, -0.3648), (-0.319, 0.08421, -0.3707), (-0.2629, 0.08447, -0.3781), (-0.2172, 0.05127, -0.3841), (-0.1997, -0.00282, -0.3864), (-0.2172, -0.0569, -0.3841), (-0.2629, -0.09011, -0.3781), (-0.319, -0.08985, -0.3707), (-0.3642, -0.05648, -0.3648), (-0.3847, -0.00282, -0.4122), (-0.3673, 0.05084, -0.4122), (-0.3217, 0.08421, -0.4122), (-0.2651, 0.08447, -0.4122), (-0.219, 0.05127, -0.4122), (-0.2014, -0.00282, -0.4122), (-0.219, -0.0569, -0.4122), (-0.2651, -0.09011, -0.4122), (-0.3217, -0.08985, -0.4122), (-0.3673, -0.05648, -0.4122), (-0.3814, -0.00282, -0.4618), (-0.3642, 0.05084, -0.4595), (-0.319, 0.08421, -0.4536), (-0.2629, 0.08447, -0.4462), (-0.2172, 0.05127, -0.4402), (-0.1997, -0.00282, -0.4379), (-0.2172, -0.0569, -0.4402), (-0.2629, -0.09011, -0.4462), (-0.319, -0.08985, -0.4536), (-0.3642, -0.05648, -0.4595), (-0.3717, -0.00282, -0.5106), (-0.3549, 0.05084, -0.5061), (-0.3109, 0.08421, -0.4943), (-0.2562, 0.08447, -0.4796), (-0.2117, 0.05127, -0.4677), (-0.1946, -0.00282, -0.4631), (-0.2117, -0.0569, -0.4677), (-0.2562, -0.09011, -0.4796), (-0.3109, -0.08985, -0.4943), (-0.3549, -0.05648, -0.5061), (-0.3557, -0.00282, -0.5577), (-0.3397, 0.05084, -0.551), (-0.2976, 0.08421, -0.5336), (-0.2452, 0.08447, -0.5119), (-0.2027, 0.05127, -0.4943), (-0.1864, -0.00282, -0.4875), (-0.2027, -0.0569, -0.4943), (-0.2452, -0.09011, -0.5119), (-0.2976, -0.08985, -0.5336), (-0.3397, -0.05648, -0.551), (-0.3337, -0.00282, -0.6023), (-0.3187, 0.05084, -0.5936), (-0.2792, 0.08421, -0.5708), (-0.2302, 0.08447, -0.5425), (-0.1903, 0.05127, -0.5195), (-0.175, -0.00282, -0.5106), (-0.1903, -0.0569, -0.5195), (-0.2302, -0.09011, -0.5425), (-0.2792, -0.08985, -0.5708), (-0.3187, -0.05648, -0.5936), (-0.3061, -0.00282, -0.6437), (-0.2923, 0.05084, -0.6331), (-0.2561, 0.08421, -0.6054), (-0.2112, 0.08447, -0.5709), (-0.1747, 0.05127, -0.5428), (-0.1606, -0.00282, -0.5321), (-0.1747, -0.0569, -0.5428), (-0.2112, -0.09011, -0.5709), (-0.2561, -0.08985, -0.6054), (-0.2923, -0.05648, -0.6331), (-0.2733, -0.00282, -0.6811), (-0.261, 0.05084, -0.6688), (-0.2288, 0.08421, -0.6366), (-0.1887, 0.08447, -0.5965), (-0.1561, 0.05127, -0.5639), (-0.1437, -0.00282, -0.5514), (-0.1561, -0.0569, -0.5639), (-0.1887, -0.09011, -0.5965), (-0.2288, -0.08985, -0.6366), (-0.261, -0.05648, -0.6688), (-0.2359, -0.00282, -0.7139), (-0.2253, 0.05084, -0.7001), (-0.1976, 0.08421, -0.6639), (-0.1631, 0.08447, -0.619), (-0.135, 0.05127, -0.5824), (-0.1243, -0.00282, -0.5684), (-0.135, -0.0569, -0.5824), (-0.1631, -0.09011, -0.619), (-0.1976, -0.08985, -0.6639), (-0.2253, -0.05648, -0.7001), (-0.1945, -0.00282, -0.7415), (-0.1858, 0.05084, -0.7265), (-0.163, 0.08421, -0.687), (-0.1347, 0.08447, -0.6379), (-0.1117, 0.05127, -0.598), (-0.1029, -0.00282, -0.5827), (-0.1117, -0.0569, -0.598), (-0.1347, -0.09011, -0.6379), (-0.163, -0.08985, -0.687), (-0.1858, -0.05648, -0.7265), (-0.1499, -0.00282, -0.7635), (-0.1433, 0.05084, -0.7475), (-0.1258, 0.08421, -0.7054), (-0.1041, 0.08447, -0.653), (-0.08651, 0.05127, -0.6105), (-0.07975, -0.00282, -0.5941), (-0.08651, -0.0569, -0.6105), (-0.1041, -0.09011, -0.653), (-0.1258, -0.08985, -0.7054), (-0.1433, -0.05648, -0.7475), (-0.1028, -0.00282, -0.7795), (-0.0983, 0.05084, -0.7627), (-0.08651, 0.08421, -0.7187), (-0.07185, 0.08447, -0.664), (-0.05992, 0.05127, -0.6195), (-0.05535, -0.00282, -0.6024), (-0.05992, -0.0569, -0.6195), (-0.07185, -0.09011, -0.664), (-0.08651, -0.08985, -0.7187), (-0.0983, -0.05648, -0.7627), (-0.05401, -0.00282, -0.7892), (-0.05174, 0.05084, -0.772), (-0.04579, 0.08421, -0.7268), (-0.0384, 0.08447, -0.6706), (-0.03239, 0.05127, -0.625), (-0.03008, -0.00282, -0.6075), (-0.03239, -0.0569, -0.625), (-0.0384, -0.09011, -0.6706), (-0.04579, -0.08985, -0.7268), (-0.05174, -0.05648, -0.772), (-0.004371, -0.00282, -0.7924), (-0.004371, 0.05084, -0.7751), (-0.004371, 0.08421, -0.7295), (-0.004371, 0.08447, -0.6729), (-0.004371, 0.05127, -0.6268), (-0.004371, -0.00282, -0.6091), (-0.004371, -0.0569, -0.6268), (-0.004371, -0.09011, -0.6729), (-0.004371, -0.08985, -0.7295), (-0.004371, -0.05648, -0.7751), (0.04527, -0.00282, -0.7892), (0.043, 0.05084, -0.772), (0.03705, 0.08421, -0.7268), (0.02966, 0.08447, -0.6706), (0.02365, 0.05127, -0.625), (0.02134, -0.00282, -0.6075), (0.02365, -0.0569, -0.625), (0.02966, -0.09011, -0.6706), (0.03705, -0.08985, -0.7268), (0.043, -0.05648, -0.772), (0.09405, -0.00282, -0.7795), (0.08956, 0.05084, -0.7627), (0.07777, 0.08421, -0.7187), (0.06311, 0.08447, -0.664), (0.05118, 0.05127, -0.6195), (0.04661, -0.00282, -0.6024), (0.05118, -0.0569, -0.6195), (0.06311, -0.09011, -0.664), (0.07777, -0.08985, -0.7187), (0.08956, -0.05648, -0.7627), (0.1412, -0.00282, -0.7635), (0.1345, 0.05084, -0.7475), (0.1171, 0.08421, -0.7054), (0.0954, 0.08447, -0.653), (0.07777, 0.05127, -0.6105), (0.07101, -0.00282, -0.5941), (0.07777, -0.0569, -0.6105), (0.0954, -0.09011, -0.653), (0.1171, -0.08985, -0.7054), (0.1345, -0.05648, -0.7475), (0.1858, -0.00282, -0.7415), (0.1771, 0.05084, -0.7265), (0.1543, 0.08421, -0.687), (0.126, 0.08447, -0.6379), (0.103, 0.05127, -0.598), (0.09412, -0.00282, -0.5827), (0.103, -0.0569, -0.598), (0.126, -0.09011, -0.6379), (0.1543, -0.08985, -0.687), (0.1771, -0.05648, -0.7265), (0.2271, -0.00282, -0.7139), (0.2166, 0.05084, -0.7001), (0.1888, 0.08421, -0.6639), (0.1543, 0.08447, -0.619), (0.1263, 0.05127, -0.5824), (0.1155, -0.00282, -0.5684), (0.1263, -0.0569, -0.5824), (0.1543, -0.09011, -0.619), (0.1888, -0.08985, -0.6639), (0.2166, -0.05648, -0.7001), (0.2645, -0.00282, -0.6811), (0.2523, 0.05084, -0.6688), (0.22, 0.08421, -0.6366), (0.18, 0.08447, -0.5965), (0.1474, 0.05127, -0.5639), (0.1349, -0.00282, -0.5514), (0.1474, -0.0569, -0.5639), (0.18, -0.09011, -0.5965), (0.22, -0.08985, -0.6366), (0.2523, -0.05648, -0.6688), (0.2973, -0.00282, -0.6437), (0.2836, 0.05084, -0.6331), (0.2474, 0.08421, -0.6054), (0.2025, 0.08447, -0.5709), (0.1659, 0.05127, -0.5428), (0.1519, -0.00282, -0.5321), (0.1659, -0.0569, -0.5428), (0.2025, -0.09011, -0.5709), (0.2474, -0.08985, -0.6054), (0.2836, -0.05648, -0.6331), (0.325, -0.00282, -0.6023), (0.3099, 0.05084, -0.5936), (0.2705, 0.08421, -0.5708), (0.2214, 0.08447, -0.5425), (0.1815, 0.05127, -0.5195), (0.1662, -0.00282, -0.5106), (0.1815, -0.0569, -0.5195), (0.2214, -0.09011, -0.5425), (0.2705, -0.08985, -0.5708), (0.3099, -0.05648, -0.5936), (0.347, -0.00282, -0.5577), (0.3309, 0.05084, -0.551), (0.2888, 0.08421, -0.5336), (0.2365, 0.08447, -0.5119), (0.1939, 0.05127, -0.4943), (0.1776, -0.00282, -0.4875), (0.1939, -0.0569, -0.4943), (0.2365, -0.09011, -0.5119), (0.2888, -0.08985, -0.5336), (0.3309, -0.05648, -0.551), (0.363, -0.00282, -0.5106), (0.3462, 0.05084, -0.5061), (0.3022, 0.08421, -0.4943), (0.2475, 0.08447, -0.4796), (0.203, 0.05127, -0.4677), (0.1859, -0.00282, -0.4631), (0.203, -0.0569, -0.4677), (0.2475, -0.09011, -0.4796), (0.3022, -0.08985, -0.4943), (0.3462, -0.05648, -0.5061), (0.3727, -0.00282, -0.4618), (0.3555, 0.05084, -0.4595), (0.3103, 0.08421, -0.4536), (0.2541, 0.08447, -0.4462), (0.2084, 0.05127, -0.4402), (0.1909, -0.00282, -0.4379), (0.2084, -0.0569, -0.4402), (0.2541, -0.09011, -0.4462), (0.3103, -0.08985, -0.4536), (0.3555, -0.05648, -0.4595)], [], [(0, 1, 3, 2), (2, 3, 5, 4), (4, 5, 7, 6), (6, 7, 9, 8), (8, 9, 11, 10), (10, 11, 13, 12), (12, 13, 15, 14), (14, 15, 17, 16), (16, 17, 19, 18), (18, 19, 21, 20), (20, 21, 23, 22), (22, 23, 25, 24), (24, 25, 27, 26), (26, 27, 29, 28), (28, 29, 31, 30), (30, 31, 33, 32), (32, 33, 35, 34), (34, 35, 37, 36), (36, 37, 39, 38), (38, 39, 41, 40), (40, 41, 43, 42), (42, 43, 45, 44), (44, 45, 47, 46), (46, 47, 49, 48), (48, 49, 51, 50), (50, 51, 53, 52), (52, 53, 55, 54), (54, 55, 57, 56), (56, 57, 59, 58), (58, 59, 61, 60), (3, 1, 63, 61, 59, 57, 55, 53, 51, 49, 47, 45, 43, 41, 39, 37, 35, 33, 31, 29, 27, 25, 23, 21, 19, 17, 15, 13, 11, 9, 7, 5), (60, 61, 63, 62), (62, 63, 1, 0), (0, 2, 4, 6, 8, 10, 12, 14, 16, 18, 20, 22, 24, 26, 28, 30, 32, 34, 36, 38, 40, 42, 44, 46, 48, 50, 52, 54, 56, 58, 60, 62), (64, 74, 75, 65), (65, 75, 76, 66), (66, 76, 77, 67), (67, 77, 78, 68), (68, 78, 79, 69), (69, 79, 80, 70), (70, 80, 81, 71), (71, 81, 82, 72), (72, 82, 83, 73), (73, 83, 74, 64), (74, 84, 85, 75), (75, 85, 86, 76), (76, 86, 87, 77), (77, 87, 88, 78), (78, 88, 89, 79), (79, 89, 90, 80), (80, 90, 91, 81), (81, 91, 92, 82), (82, 92, 93, 83), (83, 93, 84, 74), (84, 94, 95, 85), (85, 95, 96, 86), (86, 96, 97, 87), (87, 97, 98, 88), (88, 98, 99, 89), (89, 99, 100, 90), (90, 100, 101, 91), (91, 101, 102, 92), (92, 102, 103, 93), (93, 103, 94, 84), (94, 104, 105, 95), (95, 105, 106, 96), (96, 106, 107, 97), (97, 107, 108, 98), (98, 108, 109, 99), (99, 109, 110, 100), (100, 110, 111, 101), (101, 111, 112, 102), (102, 112, 113, 103), (103, 113, 104, 94), (104, 114, 115, 105), (105, 115, 116, 106), (106, 116, 117, 107), (107, 117, 118, 108), (108, 118, 119, 109), (109, 119, 120, 110), (110, 120, 121, 111), (111, 121, 122, 112), (112, 122, 123, 113), (113, 123, 114, 104), (114, 124, 125, 115), (115, 125, 126, 116), (116, 126, 127, 117), (117, 127, 128, 118), (118, 128, 129, 119), (119, 129, 130, 120), (120, 130, 131, 121), (121, 131, 132, 122), (122, 132, 133, 123), (123, 133, 124, 114), (124, 134, 135, 125), (125, 135, 136, 126), (126, 136, 137, 127), (127, 137, 138, 128), (128, 138, 139, 129), (129, 139, 140, 130), (130, 140, 141, 131), (131, 141, 142, 132), (132, 142, 143, 133), (133, 143, 134, 124), (134, 144, 145, 135), (135, 145, 146, 136), (136, 146, 147, 137), (137, 147, 148, 138), (138, 148, 149, 139), (139, 149, 150, 140), (140, 150, 151, 141), (141, 151, 152, 142), (142, 152, 153, 143), (143, 153, 144, 134), (144, 154, 155, 145), (145, 155, 156, 146), (146, 156, 157, 147), (147, 157, 158, 148), (148, 158, 159, 149), (149, 159, 160, 150), (150, 160, 161, 151), (151, 161, 162, 152), (152, 162, 163, 153), (153, 163, 154, 144), (154, 164, 165, 155), (155, 165, 166, 156), (156, 166, 167, 157), (157, 167, 168, 158), (158, 168, 169, 159), (159, 169, 170, 160), (160, 170, 171, 161), (161, 171, 172, 162), (162, 172, 173, 163), (163, 173, 164, 154), (164, 174, 175, 165), (165, 175, 176, 166), (166, 176, 177, 167), (167, 177, 178, 168), (168, 178, 179, 169), (169, 179, 180, 170), (170, 180, 181, 171), (171, 181, 182, 172), (172, 182, 183, 173), (173, 183, 174, 164), (174, 184, 185, 175), (175, 185, 186, 176), (176, 186, 187, 177), (177, 187, 188, 178), (178, 188, 189, 179), (179, 189, 190, 180), (180, 190, 191, 181), (181, 191, 192, 182), (182, 192, 193, 183), (183, 193, 184, 174), (184, 194, 195, 185), (185, 195, 196, 186), (186, 196, 197, 187), (187, 197, 198, 188), (188, 198, 199, 189), (189, 199, 200, 190), (190, 200, 201, 191), (191, 201, 202, 192), (192, 202, 203, 193), (193, 203, 194, 184), (194, 204, 205, 195), (195, 205, 206, 196), (196, 206, 207, 197), (197, 207, 208, 198), (198, 208, 209, 199), (199, 209, 210, 200), (200, 210, 211, 201), (201, 211, 212, 202), (202, 212, 213, 203), (203, 213, 204, 194), (204, 214, 215, 205), (205, 215, 216, 206), (206, 216, 217, 207), (207, 217, 218, 208), (208, 218, 219, 209), (209, 219, 220, 210), (210, 220, 221, 211), (211, 221, 222, 212), (212, 222, 223, 213), (213, 223, 214, 204), (214, 224, 225, 215), (215, 225, 226, 216), (216, 226, 227, 217), (217, 227, 228, 218), (218, 228, 229, 219), (219, 229, 230, 220), (220, 230, 231, 221), (221, 231, 232, 222), (222, 232, 233, 223), (223, 233, 224, 214), (224, 234, 235, 225), (225, 235, 236, 226), (226, 236, 237, 227), (227, 237, 238, 228), (228, 238, 239, 229), (229, 239, 240, 230), (230, 240, 241, 231), (231, 241, 242, 232), (232, 242, 243, 233), (233, 243, 234, 224), (234, 244, 245, 235), (235, 245, 246, 236), (236, 246, 247, 237), (237, 247, 248, 238), (238, 248, 249, 239), (239, 249, 250, 240), (240, 250, 251, 241), (241, 251, 252, 242), (242, 252, 253, 243), (243, 253, 244, 234), (244, 254, 255, 245), (245, 255, 256, 246), (246, 256, 257, 247), (247, 257, 258, 248), (248, 258, 259, 249), (249, 259, 260, 250), (250, 260, 261, 251), (251, 261, 262, 252), (252, 262, 263, 253), (253, 263, 254, 244), (254, 264, 265, 255), (255, 265, 266, 256), (256, 266, 267, 257), (257, 267, 268, 258), (258, 268, 269, 259), (259, 269, 270, 260), (260, 270, 271, 261), (261, 271, 272, 262), (262, 272, 273, 263), (263, 273, 264, 254), (264, 274, 275, 265), (265, 275, 276, 266), (266, 276, 277, 267), (267, 277, 278, 268), (268, 278, 279, 269), (269, 279, 280, 270), (270, 280, 281, 271), (271, 281, 282, 272), (272, 282, 283, 273), (273, 283, 274, 264), (274, 284, 285, 275), (275, 285, 286, 276), (276, 286, 287, 277), (277, 287, 288, 278), (278, 288, 289, 279), (279, 289, 290, 280), (280, 290, 291, 281), (281, 291, 292, 282), (282, 292, 293, 283), (283, 293, 284, 274), (284, 294, 295, 285), (285, 295, 296, 286), (286, 296, 297, 287), (287, 297, 298, 288), (288, 298, 299, 289), (289, 299, 300, 290), (290, 300, 301, 291), (291, 301, 302, 292), (292, 302, 303, 293), (293, 303, 294, 284), (294, 304, 305, 295), (295, 305, 306, 296), (296, 306, 307, 297), (297, 307, 308, 298), (298, 308, 309, 299), (299, 309, 310, 300), (300, 310, 311, 301), (301, 311, 312, 302), (302, 312, 313, 303), (303, 313, 304, 294), (304, 314, 315, 305), (305, 315, 316, 306), (306, 316, 317, 307), (307, 317, 318, 308), (308, 318, 319, 309), (309, 319, 320, 310), (310, 320, 321, 311), (311, 321, 322, 312), (312, 322, 323, 313), (313, 323, 314, 304), (314, 324, 325, 315), (315, 325, 326, 316), (316, 326, 327, 317), (317, 327, 328, 318), (318, 328, 329, 319), (319, 329, 330, 320), (320, 330, 331, 321), (321, 331, 332, 322), (322, 332, 333, 323), (323, 333, 324, 314), (324, 334, 335, 325), (325, 335, 336, 326), (326, 336, 337, 327), (327, 337, 338, 328), (328, 338, 339, 329), (329, 339, 340, 330), (330, 340, 341, 331), (331, 341, 342, 332), (332, 342, 343, 333), (333, 343, 334, 324), (334, 344, 345, 335), (335, 345, 346, 336), (336, 346, 347, 337), (337, 347, 348, 338), (338, 348, 349, 339), (339, 349, 350, 340), (340, 350, 351, 341), (341, 351, 352, 342), (342, 352, 353, 343), (343, 353, 344, 334), (344, 354, 355, 345), (345, 355, 356, 346), (346, 356, 357, 347), (347, 357, 358, 348), (348, 358, 359, 349), (349, 359, 360, 350), (350, 360, 361, 351), (351, 361, 362, 352), (352, 362, 363, 353), (353, 363, 354, 344), (354, 364, 365, 355), (355, 365, 366, 356), (356, 366, 367, 357), (357, 367, 368, 358), (358, 368, 369, 359), (359, 369, 370, 360), (360, 370, 371, 361), (361, 371, 372, 362), (362, 372, 373, 363), (363, 373, 364, 354), (364, 374, 375, 365), (365, 375, 376, 366), (366, 376, 377, 367), (367, 377, 378, 368), (368, 378, 379, 369), (369, 379, 380, 370), (370, 380, 381, 371), (371, 381, 382, 372), (372, 382, 383, 373), (373, 383, 374, 364), (374, 384, 385, 375), (375, 385, 386, 376), (376, 386, 387, 377), (377, 387, 388, 378), (378, 388, 389, 379), (379, 389, 390, 380), (380, 390, 391, 381), (381, 391, 392, 382), (382, 392, 393, 383), (383, 393, 384, 374), (384, 394, 395, 385), (385, 395, 396, 386), (386, 396, 397, 387), (387, 397, 398, 388), (388, 398, 399, 389), (389, 399, 400, 390), (390, 400, 401, 391), (391, 401, 402, 392), (392, 402, 403, 393), (393, 403, 394, 384), (394, 404, 405, 395), (395, 405, 406, 396), (396, 406, 407, 397), (397, 407, 408, 398), (398, 408, 409, 399), (399, 409, 410, 400), (400, 410, 411, 401), (401, 411, 412, 402), (402, 412, 413, 403), (403, 413, 404, 394), (404, 414, 415, 405), (405, 415, 416, 406), (406, 416, 417, 407), (407, 417, 418, 408), (408, 418, 419, 409), (409, 419, 420, 410), (410, 420, 421, 411), (411, 421, 422, 412), (412, 422, 423, 413), (413, 423, 414, 404), (414, 424, 425, 415), (415, 425, 426, 416), (416, 426, 427, 417), (417, 427, 428, 418), (418, 428, 429, 419), (419, 429, 430, 420), (420, 430, 431, 421), (421, 431, 432, 422), (422, 432, 433, 423), (423, 433, 424, 414), (424, 434, 435, 425), (425, 435, 436, 426), (426, 436, 437, 427), (427, 437, 438, 428), (428, 438, 439, 429), (429, 439, 440, 430), (430, 440, 441, 431), (431, 441, 442, 432), (432, 442, 443, 433), (433, 443, 434, 424), (434, 444, 445, 435), (435, 445, 446, 436), (436, 446, 447, 437), (437, 447, 448, 438), (438, 448, 449, 439), (439, 449, 450, 440), (440, 450, 451, 441), (441, 451, 452, 442), (442, 452, 453, 443), (443, 453, 444, 434), (444, 454, 455, 445), (445, 455, 456, 446), (446, 456, 457, 447), (447, 457, 458, 448), (448, 458, 459, 449), (449, 459, 460, 450), (450, 460, 461, 451), (451, 461, 462, 452), (452, 462, 463, 453), (453, 463, 454, 444), (454, 464, 465, 455), (455, 465, 466, 456), (456, 466, 467, 457), (457, 467, 468, 458), (458, 468, 469, 459), (459, 469, 470, 460), (460, 470, 471, 461), (461, 471, 472, 462), (462, 472, 473, 463), (463, 473, 464, 454), (464, 474, 475, 465), (465, 475, 476, 466), (466, 476, 477, 467), (467, 477, 478, 468), (468, 478, 479, 469), (469, 479, 480, 470), (470, 480, 481, 471), (471, 481, 482, 472), (472, 482, 483, 473), (473, 483, 474, 464), (474, 484, 485, 475), (475, 485, 486, 476), (476, 486, 487, 477), (477, 487, 488, 478), (478, 488, 489, 479), (479, 489, 490, 480), (480, 490, 491, 481), (481, 491, 492, 482), (482, 492, 493, 483), (483, 493, 484, 474), (484, 494, 495, 485), (485, 495, 496, 486), (486, 496, 497, 487), (487, 497, 498, 488), (488, 498, 499, 489), (489, 499, 500, 490), (490, 500, 501, 491), (491, 501, 502, 492), (492, 502, 503, 493), (493, 503, 494, 484), (494, 504, 505, 495), (495, 505, 506, 496), (496, 506, 507, 497), (497, 507, 508, 498), (498, 508, 509, 499), (499, 509, 510, 500), (500, 510, 511, 501), (501, 511, 512, 502), (502, 512, 513, 503), (503, 513, 504, 494), (504, 514, 515, 505), (505, 515, 516, 506), (506, 516, 517, 507), (507, 517, 518, 508), (508, 518, 519, 509), (509, 519, 520, 510), (510, 520, 521, 511), (511, 521, 522, 512), (512, 522, 523, 513), (513, 523, 514, 504), (514, 524, 525, 515), (515, 525, 526, 516), (516, 526, 527, 517), (517, 527, 528, 518), (518, 528, 529, 519), (519, 529, 530, 520), (520, 530, 531, 521), (521, 531, 532, 522), (522, 532, 533, 523), (523, 533, 524, 514), (524, 534, 535, 525), (525, 535, 536, 526), (526, 536, 537, 527), (527, 537, 538, 528), (528, 538, 539, 529), (529, 539, 540, 530), (530, 540, 541, 531), (531, 541, 542, 532), (532, 542, 543, 533), (533, 543, 534, 524), (534, 64, 65, 535), (535, 65, 66, 536), (536, 66, 67, 537), (537, 67, 68, 538), (538, 68, 69, 539), (539, 69, 70, 540), (540, 70, 71, 541), (541, 71, 72, 542), (542, 72, 73, 543), (543, 73, 64, 534)])
_uv = me_cylinder.uv_layers.new(name='UVMap')
_uv.uv.foreach_set('vector', [1.0, 0.5, 1.0, 1.0, 0.9688, 1.0, 0.9688, 0.5, 0.9688, 0.5, 0.9688, 1.0, 0.9375, 1.0, 0.9375, 0.5, 0.9375, 0.5, 0.9375, 1.0, 0.9062, 1.0, 0.9062, 0.5, 0.9062, 0.5, 0.9062, 1.0, 0.875, 1.0, 0.875, 0.5, 0.875, 0.5, 0.875, 1.0, 0.8438, 1.0, 0.8438, 0.5, 0.8438, 0.5, 0.8438, 1.0, 0.8125, 1.0, 0.8125, 0.5, 0.8125, 0.5, 0.8125, 1.0, 0.7812, 1.0, 0.7812, 0.5, 0.7812, 0.5, 0.7812, 1.0, 0.75, 1.0, 0.75, 0.5, 0.75, 0.5, 0.75, 1.0, 0.7188, 1.0, 0.7188, 0.5, 0.7188, 0.5, 0.7188, 1.0, 0.6875, 1.0, 0.6875, 0.5, 0.6875, 0.5, 0.6875, 1.0, 0.6562, 1.0, 0.6562, 0.5, 0.6562, 0.5, 0.6562, 1.0, 0.625, 1.0, 0.625, 0.5, 0.625, 0.5, 0.625, 1.0, 0.5938, 1.0, 0.5938, 0.5, 0.5938, 0.5, 0.5938, 1.0, 0.5625, 1.0, 0.5625, 0.5, 0.5625, 0.5, 0.5625, 1.0, 0.5312, 1.0, 0.5312, 0.5, 0.5312, 0.5, 0.5312, 1.0, 0.5, 1.0, 0.5, 0.5, 0.5, 0.5, 0.5, 1.0, 0.4688, 1.0, 0.4688, 0.5, 0.4688, 0.5, 0.4688, 1.0, 0.4375, 1.0, 0.4375, 0.5, 0.4375, 0.5, 0.4375, 1.0, 0.4062, 1.0, 0.4062, 0.5, 0.4062, 0.5, 0.4062, 1.0, 0.375, 1.0, 0.375, 0.5, 0.375, 0.5, 0.375, 1.0, 0.3438, 1.0, 0.3438, 0.5, 0.3438, 0.5, 0.3438, 1.0, 0.3125, 1.0, 0.3125, 0.5, 0.3125, 0.5, 0.3125, 1.0, 0.2812, 1.0, 0.2812, 0.5, 0.2812, 0.5, 0.2812, 1.0, 0.25, 1.0, 0.25, 0.5, 0.25, 0.5, 0.25, 1.0, 0.2188, 1.0, 0.2188, 0.5, 0.2188, 0.5, 0.2188, 1.0, 0.1875, 1.0, 0.1875, 0.5, 0.1875, 0.5, 0.1875, 1.0, 0.1562, 1.0, 0.1562, 0.5, 0.1562, 0.5, 0.1562, 1.0, 0.125, 1.0, 0.125, 0.5, 0.125, 0.5, 0.125, 1.0, 0.09375, 1.0, 0.09375, 0.5, 0.09375, 0.5, 0.09375, 1.0, 0.0625, 1.0, 0.0625, 0.5, 0.2968, 0.4854, 0.25, 0.49, 0.2032, 0.4854, 0.1582, 0.4717, 0.1167, 0.4496, 0.08029, 0.4197, 0.05045, 0.3833, 0.02827, 0.3418, 0.01461, 0.2968, 0.01, 0.25, 0.01461, 0.2032, 0.02827, 0.1582, 0.05045, 0.1167, 0.08029, 0.08029, 0.1167, 0.05045, 0.1582, 0.02827, 0.2032, 0.01461, 0.25, 0.01, 0.2968, 0.01461, 0.3418, 0.02827, 0.3833, 0.05045, 0.4197, 0.08029, 0.4496, 0.1167, 0.4717, 0.1582, 0.4854, 0.2032, 0.49, 0.25, 0.4854, 0.2968, 0.4717, 0.3418, 0.4496, 0.3833, 0.4197, 0.4197, 0.3833, 0.4496, 0.3418, 0.4717, 0.0625, 0.5, 0.0625, 1.0, 0.03125, 1.0, 0.03125, 0.5, 0.03125, 0.5, 0.03125, 1.0, 0.0, 1.0, 0.0, 0.5, 0.75, 0.49, 0.7968, 0.4854, 0.8418, 0.4717, 0.8833, 0.4496, 0.9197, 0.4197, 0.9496, 0.3833, 0.9717, 0.3418, 0.9854, 0.2968, 0.99, 0.25, 0.9854, 0.2032, 0.9717, 0.1582, 0.9496, 0.1167, 0.9197, 0.08029, 0.8833, 0.05045, 0.8418, 0.02827, 0.7968, 0.01461, 0.75, 0.01, 0.7032, 0.01461, 0.6582, 0.02827, 0.6167, 0.05045, 0.5803, 0.08029, 0.5504, 0.1167, 0.5283, 0.1582, 0.5146, 0.2032, 0.51, 0.25, 0.5146, 0.2968, 0.5283, 0.3418, 0.5504, 0.3833, 0.5803, 0.4197, 0.6167, 0.4496, 0.6582, 0.4717, 0.7032, 0.4854, 0.5, 0.6, 0.5208, 0.6, 0.5208, 0.7, 0.5, 0.7, 0.5, 0.7, 0.5208, 0.7, 0.5208, 0.8, 0.5, 0.8, 0.5, 0.8, 0.5208, 0.8, 0.5208, 0.9, 0.5, 0.9, 0.5, 0.9, 0.5208, 0.9, 0.5208, 1.0, 0.5, 1.0, 0.5, -1.11e-16, 0.5208, -1.11e-16, 0.5208, 0.1, 0.5, 0.1, 0.5, 0.1, 0.5208, 0.1, 0.5208, 0.2, 0.5, 0.2, 0.5, 0.2, 0.5208, 0.2, 0.5208, 0.3, 0.5, 0.3, 0.5, 0.3, 0.5208, 0.3, 0.5208, 0.4, 0.5, 0.4, 0.5, 0.4, 0.5208, 0.4, 0.5208, 0.5, 0.5, 0.5, 0.5, 0.5, 0.5208, 0.5, 0.5208, 0.6, 0.5, 0.6, 0.5208, 0.6, 0.5417, 0.6, 0.5417, 0.7, 0.5208, 0.7, 0.5208, 0.7, 0.5417, 0.7, 0.5417, 0.8, 0.5208, 0.8, 0.5208, 0.8, 0.5417, 0.8, 0.5417, 0.9, 0.5208, 0.9, 0.5208, 0.9, 0.5417, 0.9, 0.5417, 1.0, 0.5208, 1.0, 0.5208, -1.11e-16, 0.5417, -1.11e-16, 0.5417, 0.1, 0.5208, 0.1, 0.5208, 0.1, 0.5417, 0.1, 0.5417, 0.2, 0.5208, 0.2, 0.5208, 0.2, 0.5417, 0.2, 0.5417, 0.3, 0.5208, 0.3, 0.5208, 0.3, 0.5417, 0.3, 0.5417, 0.4, 0.5208, 0.4, 0.5208, 0.4, 0.5417, 0.4, 0.5417, 0.5, 0.5208, 0.5, 0.5208, 0.5, 0.5417, 0.5, 0.5417, 0.6, 0.5208, 0.6, 0.5417, 0.6, 0.5625, 0.6, 0.5625, 0.7, 0.5417, 0.7, 0.5417, 0.7, 0.5625, 0.7, 0.5625, 0.8, 0.5417, 0.8, 0.5417, 0.8, 0.5625, 0.8, 0.5625, 0.9, 0.5417, 0.9, 0.5417, 0.9, 0.5625, 0.9, 0.5625, 1.0, 0.5417, 1.0, 0.5417, -1.11e-16, 0.5625, -1.11e-16, 0.5625, 0.1, 0.5417, 0.1, 0.5417, 0.1, 0.5625, 0.1, 0.5625, 0.2, 0.5417, 0.2, 0.5417, 0.2, 0.5625, 0.2, 0.5625, 0.3, 0.5417, 0.3, 0.5417, 0.3, 0.5625, 0.3, 0.5625, 0.4, 0.5417, 0.4, 0.5417, 0.4, 0.5625, 0.4, 0.5625, 0.5, 0.5417, 0.5, 0.5417, 0.5, 0.5625, 0.5, 0.5625, 0.6, 0.5417, 0.6, 0.5625, 0.6, 0.5833, 0.6, 0.5833, 0.7, 0.5625, 0.7, 0.5625, 0.7, 0.5833, 0.7, 0.5833, 0.8, 0.5625, 0.8, 0.5625, 0.8, 0.5833, 0.8, 0.5833, 0.9, 0.5625, 0.9, 0.5625, 0.9, 0.5833, 0.9, 0.5833, 1.0, 0.5625, 1.0, 0.5625, -1.11e-16, 0.5833, -1.11e-16, 0.5833, 0.1, 0.5625, 0.1, 0.5625, 0.1, 0.5833, 0.1, 0.5833, 0.2, 0.5625, 0.2, 0.5625, 0.2, 0.5833, 0.2, 0.5833, 0.3, 0.5625, 0.3, 0.5625, 0.3, 0.5833, 0.3, 0.5833, 0.4, 0.5625, 0.4, 0.5625, 0.4, 0.5833, 0.4, 0.5833, 0.5, 0.5625, 0.5, 0.5625, 0.5, 0.5833, 0.5, 0.5833, 0.6, 0.5625, 0.6, 0.5833, 0.6, 0.6042, 0.6, 0.6042, 0.7, 0.5833, 0.7, 0.5833, 0.7, 0.6042, 0.7, 0.6042, 0.8, 0.5833, 0.8, 0.5833, 0.8, 0.6042, 0.8, 0.6042, 0.9, 0.5833, 0.9, 0.5833, 0.9, 0.6042, 0.9, 0.6042, 1.0, 0.5833, 1.0, 0.5833, -1.11e-16, 0.6042, -1.11e-16, 0.6042, 0.1, 0.5833, 0.1, 0.5833, 0.1, 0.6042, 0.1, 0.6042, 0.2, 0.5833, 0.2, 0.5833, 0.2, 0.6042, 0.2, 0.6042, 0.3, 0.5833, 0.3, 0.5833, 0.3, 0.6042, 0.3, 0.6042, 0.4, 0.5833, 0.4, 0.5833, 0.4, 0.6042, 0.4, 0.6042, 0.5, 0.5833, 0.5, 0.5833, 0.5, 0.6042, 0.5, 0.6042, 0.6, 0.5833, 0.6, 0.6042, 0.6, 0.625, 0.6, 0.625, 0.7, 0.6042, 0.7, 0.6042, 0.7, 0.625, 0.7, 0.625, 0.8, 0.6042, 0.8, 0.6042, 0.8, 0.625, 0.8, 0.625, 0.9, 0.6042, 0.9, 0.6042, 0.9, 0.625, 0.9, 0.625, 1.0, 0.6042, 1.0, 0.6042, -1.11e-16, 0.625, -1.11e-16, 0.625, 0.1, 0.6042, 0.1, 0.6042, 0.1, 0.625, 0.1, 0.625, 0.2, 0.6042, 0.2, 0.6042, 0.2, 0.625, 0.2, 0.625, 0.3, 0.6042, 0.3, 0.6042, 0.3, 0.625, 0.3, 0.625, 0.4, 0.6042, 0.4, 0.6042, 0.4, 0.625, 0.4, 0.625, 0.5, 0.6042, 0.5, 0.6042, 0.5, 0.625, 0.5, 0.625, 0.6, 0.6042, 0.6, 0.625, 0.6, 0.6458, 0.6, 0.6458, 0.7, 0.625, 0.7, 0.625, 0.7, 0.6458, 0.7, 0.6458, 0.8, 0.625, 0.8, 0.625, 0.8, 0.6458, 0.8, 0.6458, 0.9, 0.625, 0.9, 0.625, 0.9, 0.6458, 0.9, 0.6458, 1.0, 0.625, 1.0, 0.625, -1.11e-16, 0.6458, -1.11e-16, 0.6458, 0.1, 0.625, 0.1, 0.625, 0.1, 0.6458, 0.1, 0.6458, 0.2, 0.625, 0.2, 0.625, 0.2, 0.6458, 0.2, 0.6458, 0.3, 0.625, 0.3, 0.625, 0.3, 0.6458, 0.3, 0.6458, 0.4, 0.625, 0.4, 0.625, 0.4, 0.6458, 0.4, 0.6458, 0.5, 0.625, 0.5, 0.625, 0.5, 0.6458, 0.5, 0.6458, 0.6, 0.625, 0.6, 0.6458, 0.6, 0.6667, 0.6, 0.6667, 0.7, 0.6458, 0.7, 0.6458, 0.7, 0.6667, 0.7, 0.6667, 0.8, 0.6458, 0.8, 0.6458, 0.8, 0.6667, 0.8, 0.6667, 0.9, 0.6458, 0.9, 0.6458, 0.9, 0.6667, 0.9, 0.6667, 1.0, 0.6458, 1.0, 0.6458, -1.11e-16, 0.6667, -1.11e-16, 0.6667, 0.1, 0.6458, 0.1, 0.6458, 0.1, 0.6667, 0.1, 0.6667, 0.2, 0.6458, 0.2, 0.6458, 0.2, 0.6667, 0.2, 0.6667, 0.3, 0.6458, 0.3, 0.6458, 0.3, 0.6667, 0.3, 0.6667, 0.4, 0.6458, 0.4, 0.6458, 0.4, 0.6667, 0.4, 0.6667, 0.5, 0.6458, 0.5, 0.6458, 0.5, 0.6667, 0.5, 0.6667, 0.6, 0.6458, 0.6, 0.6667, 0.6, 0.6875, 0.6, 0.6875, 0.7, 0.6667, 0.7, 0.6667, 0.7, 0.6875, 0.7, 0.6875, 0.8, 0.6667, 0.8, 0.6667, 0.8, 0.6875, 0.8, 0.6875, 0.9, 0.6667, 0.9, 0.6667, 0.9, 0.6875, 0.9, 0.6875, 1.0, 0.6667, 1.0, 0.6667, -1.11e-16, 0.6875, -1.11e-16, 0.6875, 0.1, 0.6667, 0.1, 0.6667, 0.1, 0.6875, 0.1, 0.6875, 0.2, 0.6667, 0.2, 0.6667, 0.2, 0.6875, 0.2, 0.6875, 0.3, 0.6667, 0.3, 0.6667, 0.3, 0.6875, 0.3, 0.6875, 0.4, 0.6667, 0.4, 0.6667, 0.4, 0.6875, 0.4, 0.6875, 0.5, 0.6667, 0.5, 0.6667, 0.5, 0.6875, 0.5, 0.6875, 0.6, 0.6667, 0.6, 0.6875, 0.6, 0.7083, 0.6, 0.7083, 0.7, 0.6875, 0.7, 0.6875, 0.7, 0.7083, 0.7, 0.7083, 0.8, 0.6875, 0.8, 0.6875, 0.8, 0.7083, 0.8, 0.7083, 0.9, 0.6875, 0.9, 0.6875, 0.9, 0.7083, 0.9, 0.7083, 1.0, 0.6875, 1.0, 0.6875, -1.11e-16, 0.7083, -1.11e-16, 0.7083, 0.1, 0.6875, 0.1, 0.6875, 0.1, 0.7083, 0.1, 0.7083, 0.2, 0.6875, 0.2, 0.6875, 0.2, 0.7083, 0.2, 0.7083, 0.3, 0.6875, 0.3, 0.6875, 0.3, 0.7083, 0.3, 0.7083, 0.4, 0.6875, 0.4, 0.6875, 0.4, 0.7083, 0.4, 0.7083, 0.5, 0.6875, 0.5, 0.6875, 0.5, 0.7083, 0.5, 0.7083, 0.6, 0.6875, 0.6, 0.7083, 0.6, 0.7292, 0.6, 0.7292, 0.7, 0.7083, 0.7, 0.7083, 0.7, 0.7292, 0.7, 0.7292, 0.8, 0.7083, 0.8, 0.7083, 0.8, 0.7292, 0.8, 0.7292, 0.9, 0.7083, 0.9, 0.7083, 0.9, 0.7292, 0.9, 0.7292, 1.0, 0.7083, 1.0, 0.7083, -1.11e-16, 0.7292, -1.11e-16, 0.7292, 0.1, 0.7083, 0.1, 0.7083, 0.1, 0.7292, 0.1, 0.7292, 0.2, 0.7083, 0.2, 0.7083, 0.2, 0.7292, 0.2, 0.7292, 0.3, 0.7083, 0.3, 0.7083, 0.3, 0.7292, 0.3, 0.7292, 0.4, 0.7083, 0.4, 0.7083, 0.4, 0.7292, 0.4, 0.7292, 0.5, 0.7083, 0.5, 0.7083, 0.5, 0.7292, 0.5, 0.7292, 0.6, 0.7083, 0.6, 0.7292, 0.6, 0.75, 0.6, 0.75, 0.7, 0.7292, 0.7, 0.7292, 0.7, 0.75, 0.7, 0.75, 0.8, 0.7292, 0.8, 0.7292, 0.8, 0.75, 0.8, 0.75, 0.9, 0.7292, 0.9, 0.7292, 0.9, 0.75, 0.9, 0.75, 1.0, 0.7292, 1.0, 0.7292, -1.11e-16, 0.75, -1.11e-16, 0.75, 0.1, 0.7292, 0.1, 0.7292, 0.1, 0.75, 0.1, 0.75, 0.2, 0.7292, 0.2, 0.7292, 0.2, 0.75, 0.2, 0.75, 0.3, 0.7292, 0.3, 0.7292, 0.3, 0.75, 0.3, 0.75, 0.4, 0.7292, 0.4, 0.7292, 0.4, 0.75, 0.4, 0.75, 0.5, 0.7292, 0.5, 0.7292, 0.5, 0.75, 0.5, 0.75, 0.6, 0.7292, 0.6, 0.75, 0.6, 0.7708, 0.6, 0.7708, 0.7, 0.75, 0.7, 0.75, 0.7, 0.7708, 0.7, 0.7708, 0.8, 0.75, 0.8, 0.75, 0.8, 0.7708, 0.8, 0.7708, 0.9, 0.75, 0.9, 0.75, 0.9, 0.7708, 0.9, 0.7708, 1.0, 0.75, 1.0, 0.75, -1.11e-16, 0.7708, -1.11e-16, 0.7708, 0.1, 0.75, 0.1, 0.75, 0.1, 0.7708, 0.1, 0.7708, 0.2, 0.75, 0.2, 0.75, 0.2, 0.7708, 0.2, 0.7708, 0.3, 0.75, 0.3, 0.75, 0.3, 0.7708, 0.3, 0.7708, 0.4, 0.75, 0.4, 0.75, 0.4, 0.7708, 0.4, 0.7708, 0.5, 0.75, 0.5, 0.75, 0.5, 0.7708, 0.5, 0.7708, 0.6, 0.75, 0.6, 0.7708, 0.6, 0.7917, 0.6, 0.7917, 0.7, 0.7708, 0.7, 0.7708, 0.7, 0.7917, 0.7, 0.7917, 0.8, 0.7708, 0.8, 0.7708, 0.8, 0.7917, 0.8, 0.7917, 0.9, 0.7708, 0.9, 0.7708, 0.9, 0.7917, 0.9, 0.7917, 1.0, 0.7708, 1.0, 0.7708, -1.11e-16, 0.7917, -1.11e-16, 0.7917, 0.1, 0.7708, 0.1, 0.7708, 0.1, 0.7917, 0.1, 0.7917, 0.2, 0.7708, 0.2, 0.7708, 0.2, 0.7917, 0.2, 0.7917, 0.3, 0.7708, 0.3, 0.7708, 0.3, 0.7917, 0.3, 0.7917, 0.4, 0.7708, 0.4, 0.7708, 0.4, 0.7917, 0.4, 0.7917, 0.5, 0.7708, 0.5, 0.7708, 0.5, 0.7917, 0.5, 0.7917, 0.6, 0.7708, 0.6, 0.7917, 0.6, 0.8125, 0.6, 0.8125, 0.7, 0.7917, 0.7, 0.7917, 0.7, 0.8125, 0.7, 0.8125, 0.8, 0.7917, 0.8, 0.7917, 0.8, 0.8125, 0.8, 0.8125, 0.9, 0.7917, 0.9, 0.7917, 0.9, 0.8125, 0.9, 0.8125, 1.0, 0.7917, 1.0, 0.7917, -1.11e-16, 0.8125, -1.11e-16, 0.8125, 0.1, 0.7917, 0.1, 0.7917, 0.1, 0.8125, 0.1, 0.8125, 0.2, 0.7917, 0.2, 0.7917, 0.2, 0.8125, 0.2, 0.8125, 0.3, 0.7917, 0.3, 0.7917, 0.3, 0.8125, 0.3, 0.8125, 0.4, 0.7917, 0.4, 0.7917, 0.4, 0.8125, 0.4, 0.8125, 0.5, 0.7917, 0.5, 0.7917, 0.5, 0.8125, 0.5, 0.8125, 0.6, 0.7917, 0.6, 0.8125, 0.6, 0.8333, 0.6, 0.8333, 0.7, 0.8125, 0.7, 0.8125, 0.7, 0.8333, 0.7, 0.8333, 0.8, 0.8125, 0.8, 0.8125, 0.8, 0.8333, 0.8, 0.8333, 0.9, 0.8125, 0.9, 0.8125, 0.9, 0.8333, 0.9, 0.8333, 1.0, 0.8125, 1.0, 0.8125, -1.11e-16, 0.8333, -1.11e-16, 0.8333, 0.1, 0.8125, 0.1, 0.8125, 0.1, 0.8333, 0.1, 0.8333, 0.2, 0.8125, 0.2, 0.8125, 0.2, 0.8333, 0.2, 0.8333, 0.3, 0.8125, 0.3, 0.8125, 0.3, 0.8333, 0.3, 0.8333, 0.4, 0.8125, 0.4, 0.8125, 0.4, 0.8333, 0.4, 0.8333, 0.5, 0.8125, 0.5, 0.8125, 0.5, 0.8333, 0.5, 0.8333, 0.6, 0.8125, 0.6, 0.8333, 0.6, 0.8542, 0.6, 0.8542, 0.7, 0.8333, 0.7, 0.8333, 0.7, 0.8542, 0.7, 0.8542, 0.8, 0.8333, 0.8, 0.8333, 0.8, 0.8542, 0.8, 0.8542, 0.9, 0.8333, 0.9, 0.8333, 0.9, 0.8542, 0.9, 0.8542, 1.0, 0.8333, 1.0, 0.8333, -1.11e-16, 0.8542, -1.11e-16, 0.8542, 0.1, 0.8333, 0.1, 0.8333, 0.1, 0.8542, 0.1, 0.8542, 0.2, 0.8333, 0.2, 0.8333, 0.2, 0.8542, 0.2, 0.8542, 0.3, 0.8333, 0.3, 0.8333, 0.3, 0.8542, 0.3, 0.8542, 0.4, 0.8333, 0.4, 0.8333, 0.4, 0.8542, 0.4, 0.8542, 0.5, 0.8333, 0.5, 0.8333, 0.5, 0.8542, 0.5, 0.8542, 0.6, 0.8333, 0.6, 0.8542, 0.6, 0.875, 0.6, 0.875, 0.7, 0.8542, 0.7, 0.8542, 0.7, 0.875, 0.7, 0.875, 0.8, 0.8542, 0.8, 0.8542, 0.8, 0.875, 0.8, 0.875, 0.9, 0.8542, 0.9, 0.8542, 0.9, 0.875, 0.9, 0.875, 1.0, 0.8542, 1.0, 0.8542, -1.11e-16, 0.875, -1.11e-16, 0.875, 0.1, 0.8542, 0.1, 0.8542, 0.1, 0.875, 0.1, 0.875, 0.2, 0.8542, 0.2, 0.8542, 0.2, 0.875, 0.2, 0.875, 0.3, 0.8542, 0.3, 0.8542, 0.3, 0.875, 0.3, 0.875, 0.4, 0.8542, 0.4, 0.8542, 0.4, 0.875, 0.4, 0.875, 0.5, 0.8542, 0.5, 0.8542, 0.5, 0.875, 0.5, 0.875, 0.6, 0.8542, 0.6, 0.875, 0.6, 0.8958, 0.6, 0.8958, 0.7, 0.875, 0.7, 0.875, 0.7, 0.8958, 0.7, 0.8958, 0.8, 0.875, 0.8, 0.875, 0.8, 0.8958, 0.8, 0.8958, 0.9, 0.875, 0.9, 0.875, 0.9, 0.8958, 0.9, 0.8958, 1.0, 0.875, 1.0, 0.875, -1.11e-16, 0.8958, -1.11e-16, 0.8958, 0.1, 0.875, 0.1, 0.875, 0.1, 0.8958, 0.1, 0.8958, 0.2, 0.875, 0.2, 0.875, 0.2, 0.8958, 0.2, 0.8958, 0.3, 0.875, 0.3, 0.875, 0.3, 0.8958, 0.3, 0.8958, 0.4, 0.875, 0.4, 0.875, 0.4, 0.8958, 0.4, 0.8958, 0.5, 0.875, 0.5, 0.875, 0.5, 0.8958, 0.5, 0.8958, 0.6, 0.875, 0.6, 0.8958, 0.6, 0.9167, 0.6, 0.9167, 0.7, 0.8958, 0.7, 0.8958, 0.7, 0.9167, 0.7, 0.9167, 0.8, 0.8958, 0.8, 0.8958, 0.8, 0.9167, 0.8, 0.9167, 0.9, 0.8958, 0.9, 0.8958, 0.9, 0.9167, 0.9, 0.9167, 1.0, 0.8958, 1.0, 0.8958, -1.11e-16, 0.9167, -1.11e-16, 0.9167, 0.1, 0.8958, 0.1, 0.8958, 0.1, 0.9167, 0.1, 0.9167, 0.2, 0.8958, 0.2, 0.8958, 0.2, 0.9167, 0.2, 0.9167, 0.3, 0.8958, 0.3, 0.8958, 0.3, 0.9167, 0.3, 0.9167, 0.4, 0.8958, 0.4, 0.8958, 0.4, 0.9167, 0.4, 0.9167, 0.5, 0.8958, 0.5, 0.8958, 0.5, 0.9167, 0.5, 0.9167, 0.6, 0.8958, 0.6, 0.9167, 0.6, 0.9375, 0.6, 0.9375, 0.7, 0.9167, 0.7, 0.9167, 0.7, 0.9375, 0.7, 0.9375, 0.8, 0.9167, 0.8, 0.9167, 0.8, 0.9375, 0.8, 0.9375, 0.9, 0.9167, 0.9, 0.9167, 0.9, 0.9375, 0.9, 0.9375, 1.0, 0.9167, 1.0, 0.9167, -1.11e-16, 0.9375, -1.11e-16, 0.9375, 0.1, 0.9167, 0.1, 0.9167, 0.1, 0.9375, 0.1, 0.9375, 0.2, 0.9167, 0.2, 0.9167, 0.2, 0.9375, 0.2, 0.9375, 0.3, 0.9167, 0.3, 0.9167, 0.3, 0.9375, 0.3, 0.9375, 0.4, 0.9167, 0.4, 0.9167, 0.4, 0.9375, 0.4, 0.9375, 0.5, 0.9167, 0.5, 0.9167, 0.5, 0.9375, 0.5, 0.9375, 0.6, 0.9167, 0.6, 0.9375, 0.6, 0.9583, 0.6, 0.9583, 0.7, 0.9375, 0.7, 0.9375, 0.7, 0.9583, 0.7, 0.9583, 0.8, 0.9375, 0.8, 0.9375, 0.8, 0.9583, 0.8, 0.9583, 0.9, 0.9375, 0.9, 0.9375, 0.9, 0.9583, 0.9, 0.9583, 1.0, 0.9375, 1.0, 0.9375, -1.11e-16, 0.9583, -1.11e-16, 0.9583, 0.1, 0.9375, 0.1, 0.9375, 0.1, 0.9583, 0.1, 0.9583, 0.2, 0.9375, 0.2, 0.9375, 0.2, 0.9583, 0.2, 0.9583, 0.3, 0.9375, 0.3, 0.9375, 0.3, 0.9583, 0.3, 0.9583, 0.4, 0.9375, 0.4, 0.9375, 0.4, 0.9583, 0.4, 0.9583, 0.5, 0.9375, 0.5, 0.9375, 0.5, 0.9583, 0.5, 0.9583, 0.6, 0.9375, 0.6, 0.9583, 0.6, 0.9792, 0.6, 0.9792, 0.7, 0.9583, 0.7, 0.9583, 0.7, 0.9792, 0.7, 0.9792, 0.8, 0.9583, 0.8, 0.9583, 0.8, 0.9792, 0.8, 0.9792, 0.9, 0.9583, 0.9, 0.9583, 0.9, 0.9792, 0.9, 0.9792, 1.0, 0.9583, 1.0, 0.9583, -1.11e-16, 0.9792, -1.11e-16, 0.9792, 0.1, 0.9583, 0.1, 0.9583, 0.1, 0.9792, 0.1, 0.9792, 0.2, 0.9583, 0.2, 0.9583, 0.2, 0.9792, 0.2, 0.9792, 0.3, 0.9583, 0.3, 0.9583, 0.3, 0.9792, 0.3, 0.9792, 0.4, 0.9583, 0.4, 0.9583, 0.4, 0.9792, 0.4, 0.9792, 0.5, 0.9583, 0.5, 0.9583, 0.5, 0.9792, 0.5, 0.9792, 0.6, 0.9583, 0.6, 0.9792, 0.6, 1.0, 0.6, 1.0, 0.7, 0.9792, 0.7, 0.9792, 0.7, 1.0, 0.7, 1.0, 0.8, 0.9792, 0.8, 0.9792, 0.8, 1.0, 0.8, 1.0, 0.9, 0.9792, 0.9, 0.9792, 0.9, 1.0, 0.9, 1.0, 1.0, 0.9792, 1.0, 0.9792, -1.11e-16, 1.0, -1.11e-16, 1.0, 0.1, 0.9792, 0.1, 0.9792, 0.1, 1.0, 0.1, 1.0, 0.2, 0.9792, 0.2, 0.9792, 0.2, 1.0, 0.2, 1.0, 0.3, 0.9792, 0.3, 0.9792, 0.3, 1.0, 0.3, 1.0, 0.4, 0.9792, 0.4, 0.9792, 0.4, 1.0, 0.4, 1.0, 0.5, 0.9792, 0.5, 0.9792, 0.5, 1.0, 0.5, 1.0, 0.6, 0.9792, 0.6, 8.882e-16, 0.6, 0.02083, 0.6, 0.02083, 0.7, 8.882e-16, 0.7, 8.882e-16, 0.7, 0.02083, 0.7, 0.02083, 0.8, 8.882e-16, 0.8, 8.882e-16, 0.8, 0.02083, 0.8, 0.02083, 0.9, 8.882e-16, 0.9, 8.882e-16, 0.9, 0.02083, 0.9, 0.02083, 1.0, 8.882e-16, 1.0, 8.882e-16, -1.11e-16, 0.02083, -1.11e-16, 0.02083, 0.1, 8.882e-16, 0.1, 8.882e-16, 0.1, 0.02083, 0.1, 0.02083, 0.2, 8.882e-16, 0.2, 8.882e-16, 0.2, 0.02083, 0.2, 0.02083, 0.3, 8.882e-16, 0.3, 8.882e-16, 0.3, 0.02083, 0.3, 0.02083, 0.4, 8.882e-16, 0.4, 8.882e-16, 0.4, 0.02083, 0.4, 0.02083, 0.5, 8.882e-16, 0.5, 8.882e-16, 0.5, 0.02083, 0.5, 0.02083, 0.6, 8.882e-16, 0.6, 0.02083, 0.6, 0.04167, 0.6, 0.04167, 0.7, 0.02083, 0.7, 0.02083, 0.7, 0.04167, 0.7, 0.04167, 0.8, 0.02083, 0.8, 0.02083, 0.8, 0.04167, 0.8, 0.04167, 0.9, 0.02083, 0.9, 0.02083, 0.9, 0.04167, 0.9, 0.04167, 1.0, 0.02083, 1.0, 0.02083, -1.11e-16, 0.04167, -1.11e-16, 0.04167, 0.1, 0.02083, 0.1, 0.02083, 0.1, 0.04167, 0.1, 0.04167, 0.2, 0.02083, 0.2, 0.02083, 0.2, 0.04167, 0.2, 0.04167, 0.3, 0.02083, 0.3, 0.02083, 0.3, 0.04167, 0.3, 0.04167, 0.4, 0.02083, 0.4, 0.02083, 0.4, 0.04167, 0.4, 0.04167, 0.5, 0.02083, 0.5, 0.02083, 0.5, 0.04167, 0.5, 0.04167, 0.6, 0.02083, 0.6, 0.04167, 0.6, 0.0625, 0.6, 0.0625, 0.7, 0.04167, 0.7, 0.04167, 0.7, 0.0625, 0.7, 0.0625, 0.8, 0.04167, 0.8, 0.04167, 0.8, 0.0625, 0.8, 0.0625, 0.9, 0.04167, 0.9, 0.04167, 0.9, 0.0625, 0.9, 0.0625, 1.0, 0.04167, 1.0, 0.04167, -1.11e-16, 0.0625, -1.11e-16, 0.0625, 0.1, 0.04167, 0.1, 0.04167, 0.1, 0.0625, 0.1, 0.0625, 0.2, 0.04167, 0.2, 0.04167, 0.2, 0.0625, 0.2, 0.0625, 0.3, 0.04167, 0.3, 0.04167, 0.3, 0.0625, 0.3, 0.0625, 0.4, 0.04167, 0.4, 0.04167, 0.4, 0.0625, 0.4, 0.0625, 0.5, 0.04167, 0.5, 0.04167, 0.5, 0.0625, 0.5, 0.0625, 0.6, 0.04167, 0.6, 0.0625, 0.6, 0.08333, 0.6, 0.08333, 0.7, 0.0625, 0.7, 0.0625, 0.7, 0.08333, 0.7, 0.08333, 0.8, 0.0625, 0.8, 0.0625, 0.8, 0.08333, 0.8, 0.08333, 0.9, 0.0625, 0.9, 0.0625, 0.9, 0.08333, 0.9, 0.08333, 1.0, 0.0625, 1.0, 0.0625, -1.11e-16, 0.08333, -1.11e-16, 0.08333, 0.1, 0.0625, 0.1, 0.0625, 0.1, 0.08333, 0.1, 0.08333, 0.2, 0.0625, 0.2, 0.0625, 0.2, 0.08333, 0.2, 0.08333, 0.3, 0.0625, 0.3, 0.0625, 0.3, 0.08333, 0.3, 0.08333, 0.4, 0.0625, 0.4, 0.0625, 0.4, 0.08333, 0.4, 0.08333, 0.5, 0.0625, 0.5, 0.0625, 0.5, 0.08333, 0.5, 0.08333, 0.6, 0.0625, 0.6, 0.08333, 0.6, 0.1042, 0.6, 0.1042, 0.7, 0.08333, 0.7, 0.08333, 0.7, 0.1042, 0.7, 0.1042, 0.8, 0.08333, 0.8, 0.08333, 0.8, 0.1042, 0.8, 0.1042, 0.9, 0.08333, 0.9, 0.08333, 0.9, 0.1042, 0.9, 0.1042, 1.0, 0.08333, 1.0, 0.08333, -1.11e-16, 0.1042, -1.11e-16, 0.1042, 0.1, 0.08333, 0.1, 0.08333, 0.1, 0.1042, 0.1, 0.1042, 0.2, 0.08333, 0.2, 0.08333, 0.2, 0.1042, 0.2, 0.1042, 0.3, 0.08333, 0.3, 0.08333, 0.3, 0.1042, 0.3, 0.1042, 0.4, 0.08333, 0.4, 0.08333, 0.4, 0.1042, 0.4, 0.1042, 0.5, 0.08333, 0.5, 0.08333, 0.5, 0.1042, 0.5, 0.1042, 0.6, 0.08333, 0.6, 0.1042, 0.6, 0.125, 0.6, 0.125, 0.7, 0.1042, 0.7, 0.1042, 0.7, 0.125, 0.7, 0.125, 0.8, 0.1042, 0.8, 0.1042, 0.8, 0.125, 0.8, 0.125, 0.9, 0.1042, 0.9, 0.1042, 0.9, 0.125, 0.9, 0.125, 1.0, 0.1042, 1.0, 0.1042, -1.11e-16, 0.125, -1.11e-16, 0.125, 0.1, 0.1042, 0.1, 0.1042, 0.1, 0.125, 0.1, 0.125, 0.2, 0.1042, 0.2, 0.1042, 0.2, 0.125, 0.2, 0.125, 0.3, 0.1042, 0.3, 0.1042, 0.3, 0.125, 0.3, 0.125, 0.4, 0.1042, 0.4, 0.1042, 0.4, 0.125, 0.4, 0.125, 0.5, 0.1042, 0.5, 0.1042, 0.5, 0.125, 0.5, 0.125, 0.6, 0.1042, 0.6, 0.125, 0.6, 0.1458, 0.6, 0.1458, 0.7, 0.125, 0.7, 0.125, 0.7, 0.1458, 0.7, 0.1458, 0.8, 0.125, 0.8, 0.125, 0.8, 0.1458, 0.8, 0.1458, 0.9, 0.125, 0.9, 0.125, 0.9, 0.1458, 0.9, 0.1458, 1.0, 0.125, 1.0, 0.125, -1.11e-16, 0.1458, -1.11e-16, 0.1458, 0.1, 0.125, 0.1, 0.125, 0.1, 0.1458, 0.1, 0.1458, 0.2, 0.125, 0.2, 0.125, 0.2, 0.1458, 0.2, 0.1458, 0.3, 0.125, 0.3, 0.125, 0.3, 0.1458, 0.3, 0.1458, 0.4, 0.125, 0.4, 0.125, 0.4, 0.1458, 0.4, 0.1458, 0.5, 0.125, 0.5, 0.125, 0.5, 0.1458, 0.5, 0.1458, 0.6, 0.125, 0.6, 0.1458, 0.6, 0.1667, 0.6, 0.1667, 0.7, 0.1458, 0.7, 0.1458, 0.7, 0.1667, 0.7, 0.1667, 0.8, 0.1458, 0.8, 0.1458, 0.8, 0.1667, 0.8, 0.1667, 0.9, 0.1458, 0.9, 0.1458, 0.9, 0.1667, 0.9, 0.1667, 1.0, 0.1458, 1.0, 0.1458, -1.11e-16, 0.1667, -1.11e-16, 0.1667, 0.1, 0.1458, 0.1, 0.1458, 0.1, 0.1667, 0.1, 0.1667, 0.2, 0.1458, 0.2, 0.1458, 0.2, 0.1667, 0.2, 0.1667, 0.3, 0.1458, 0.3, 0.1458, 0.3, 0.1667, 0.3, 0.1667, 0.4, 0.1458, 0.4, 0.1458, 0.4, 0.1667, 0.4, 0.1667, 0.5, 0.1458, 0.5, 0.1458, 0.5, 0.1667, 0.5, 0.1667, 0.6, 0.1458, 0.6, 0.1667, 0.6, 0.1875, 0.6, 0.1875, 0.7, 0.1667, 0.7, 0.1667, 0.7, 0.1875, 0.7, 0.1875, 0.8, 0.1667, 0.8, 0.1667, 0.8, 0.1875, 0.8, 0.1875, 0.9, 0.1667, 0.9, 0.1667, 0.9, 0.1875, 0.9, 0.1875, 1.0, 0.1667, 1.0, 0.1667, -1.11e-16, 0.1875, -1.11e-16, 0.1875, 0.1, 0.1667, 0.1, 0.1667, 0.1, 0.1875, 0.1, 0.1875, 0.2, 0.1667, 0.2, 0.1667, 0.2, 0.1875, 0.2, 0.1875, 0.3, 0.1667, 0.3, 0.1667, 0.3, 0.1875, 0.3, 0.1875, 0.4, 0.1667, 0.4, 0.1667, 0.4, 0.1875, 0.4, 0.1875, 0.5, 0.1667, 0.5, 0.1667, 0.5, 0.1875, 0.5, 0.1875, 0.6, 0.1667, 0.6, 0.1875, 0.6, 0.2083, 0.6, 0.2083, 0.7, 0.1875, 0.7, 0.1875, 0.7, 0.2083, 0.7, 0.2083, 0.8, 0.1875, 0.8, 0.1875, 0.8, 0.2083, 0.8, 0.2083, 0.9, 0.1875, 0.9, 0.1875, 0.9, 0.2083, 0.9, 0.2083, 1.0, 0.1875, 1.0, 0.1875, -1.11e-16, 0.2083, -1.11e-16, 0.2083, 0.1, 0.1875, 0.1, 0.1875, 0.1, 0.2083, 0.1, 0.2083, 0.2, 0.1875, 0.2, 0.1875, 0.2, 0.2083, 0.2, 0.2083, 0.3, 0.1875, 0.3, 0.1875, 0.3, 0.2083, 0.3, 0.2083, 0.4, 0.1875, 0.4, 0.1875, 0.4, 0.2083, 0.4, 0.2083, 0.5, 0.1875, 0.5, 0.1875, 0.5, 0.2083, 0.5, 0.2083, 0.6, 0.1875, 0.6, 0.2083, 0.6, 0.2292, 0.6, 0.2292, 0.7, 0.2083, 0.7, 0.2083, 0.7, 0.2292, 0.7, 0.2292, 0.8, 0.2083, 0.8, 0.2083, 0.8, 0.2292, 0.8, 0.2292, 0.9, 0.2083, 0.9, 0.2083, 0.9, 0.2292, 0.9, 0.2292, 1.0, 0.2083, 1.0, 0.2083, -1.11e-16, 0.2292, -1.11e-16, 0.2292, 0.1, 0.2083, 0.1, 0.2083, 0.1, 0.2292, 0.1, 0.2292, 0.2, 0.2083, 0.2, 0.2083, 0.2, 0.2292, 0.2, 0.2292, 0.3, 0.2083, 0.3, 0.2083, 0.3, 0.2292, 0.3, 0.2292, 0.4, 0.2083, 0.4, 0.2083, 0.4, 0.2292, 0.4, 0.2292, 0.5, 0.2083, 0.5, 0.2083, 0.5, 0.2292, 0.5, 0.2292, 0.6, 0.2083, 0.6, 0.2292, 0.6, 0.25, 0.6, 0.25, 0.7, 0.2292, 0.7, 0.2292, 0.7, 0.25, 0.7, 0.25, 0.8, 0.2292, 0.8, 0.2292, 0.8, 0.25, 0.8, 0.25, 0.9, 0.2292, 0.9, 0.2292, 0.9, 0.25, 0.9, 0.25, 1.0, 0.2292, 1.0, 0.2292, -1.11e-16, 0.25, -1.11e-16, 0.25, 0.1, 0.2292, 0.1, 0.2292, 0.1, 0.25, 0.1, 0.25, 0.2, 0.2292, 0.2, 0.2292, 0.2, 0.25, 0.2, 0.25, 0.3, 0.2292, 0.3, 0.2292, 0.3, 0.25, 0.3, 0.25, 0.4, 0.2292, 0.4, 0.2292, 0.4, 0.25, 0.4, 0.25, 0.5, 0.2292, 0.5, 0.2292, 0.5, 0.25, 0.5, 0.25, 0.6, 0.2292, 0.6, 0.25, 0.6, 0.2708, 0.6, 0.2708, 0.7, 0.25, 0.7, 0.25, 0.7, 0.2708, 0.7, 0.2708, 0.8, 0.25, 0.8, 0.25, 0.8, 0.2708, 0.8, 0.2708, 0.9, 0.25, 0.9, 0.25, 0.9, 0.2708, 0.9, 0.2708, 1.0, 0.25, 1.0, 0.25, -1.11e-16, 0.2708, -1.11e-16, 0.2708, 0.1, 0.25, 0.1, 0.25, 0.1, 0.2708, 0.1, 0.2708, 0.2, 0.25, 0.2, 0.25, 0.2, 0.2708, 0.2, 0.2708, 0.3, 0.25, 0.3, 0.25, 0.3, 0.2708, 0.3, 0.2708, 0.4, 0.25, 0.4, 0.25, 0.4, 0.2708, 0.4, 0.2708, 0.5, 0.25, 0.5, 0.25, 0.5, 0.2708, 0.5, 0.2708, 0.6, 0.25, 0.6, 0.2708, 0.6, 0.2917, 0.6, 0.2917, 0.7, 0.2708, 0.7, 0.2708, 0.7, 0.2917, 0.7, 0.2917, 0.8, 0.2708, 0.8, 0.2708, 0.8, 0.2917, 0.8, 0.2917, 0.9, 0.2708, 0.9, 0.2708, 0.9, 0.2917, 0.9, 0.2917, 1.0, 0.2708, 1.0, 0.2708, -1.11e-16, 0.2917, -1.11e-16, 0.2917, 0.1, 0.2708, 0.1, 0.2708, 0.1, 0.2917, 0.1, 0.2917, 0.2, 0.2708, 0.2, 0.2708, 0.2, 0.2917, 0.2, 0.2917, 0.3, 0.2708, 0.3, 0.2708, 0.3, 0.2917, 0.3, 0.2917, 0.4, 0.2708, 0.4, 0.2708, 0.4, 0.2917, 0.4, 0.2917, 0.5, 0.2708, 0.5, 0.2708, 0.5, 0.2917, 0.5, 0.2917, 0.6, 0.2708, 0.6, 0.2917, 0.6, 0.3125, 0.6, 0.3125, 0.7, 0.2917, 0.7, 0.2917, 0.7, 0.3125, 0.7, 0.3125, 0.8, 0.2917, 0.8, 0.2917, 0.8, 0.3125, 0.8, 0.3125, 0.9, 0.2917, 0.9, 0.2917, 0.9, 0.3125, 0.9, 0.3125, 1.0, 0.2917, 1.0, 0.2917, -1.11e-16, 0.3125, -1.11e-16, 0.3125, 0.1, 0.2917, 0.1, 0.2917, 0.1, 0.3125, 0.1, 0.3125, 0.2, 0.2917, 0.2, 0.2917, 0.2, 0.3125, 0.2, 0.3125, 0.3, 0.2917, 0.3, 0.2917, 0.3, 0.3125, 0.3, 0.3125, 0.4, 0.2917, 0.4, 0.2917, 0.4, 0.3125, 0.4, 0.3125, 0.5, 0.2917, 0.5, 0.2917, 0.5, 0.3125, 0.5, 0.3125, 0.6, 0.2917, 0.6, 0.3125, 0.6, 0.3333, 0.6, 0.3333, 0.7, 0.3125, 0.7, 0.3125, 0.7, 0.3333, 0.7, 0.3333, 0.8, 0.3125, 0.8, 0.3125, 0.8, 0.3333, 0.8, 0.3333, 0.9, 0.3125, 0.9, 0.3125, 0.9, 0.3333, 0.9, 0.3333, 1.0, 0.3125, 1.0, 0.3125, -1.11e-16, 0.3333, -1.11e-16, 0.3333, 0.1, 0.3125, 0.1, 0.3125, 0.1, 0.3333, 0.1, 0.3333, 0.2, 0.3125, 0.2, 0.3125, 0.2, 0.3333, 0.2, 0.3333, 0.3, 0.3125, 0.3, 0.3125, 0.3, 0.3333, 0.3, 0.3333, 0.4, 0.3125, 0.4, 0.3125, 0.4, 0.3333, 0.4, 0.3333, 0.5, 0.3125, 0.5, 0.3125, 0.5, 0.3333, 0.5, 0.3333, 0.6, 0.3125, 0.6, 0.3333, 0.6, 0.3542, 0.6, 0.3542, 0.7, 0.3333, 0.7, 0.3333, 0.7, 0.3542, 0.7, 0.3542, 0.8, 0.3333, 0.8, 0.3333, 0.8, 0.3542, 0.8, 0.3542, 0.9, 0.3333, 0.9, 0.3333, 0.9, 0.3542, 0.9, 0.3542, 1.0, 0.3333, 1.0, 0.3333, -1.11e-16, 0.3542, -1.11e-16, 0.3542, 0.1, 0.3333, 0.1, 0.3333, 0.1, 0.3542, 0.1, 0.3542, 0.2, 0.3333, 0.2, 0.3333, 0.2, 0.3542, 0.2, 0.3542, 0.3, 0.3333, 0.3, 0.3333, 0.3, 0.3542, 0.3, 0.3542, 0.4, 0.3333, 0.4, 0.3333, 0.4, 0.3542, 0.4, 0.3542, 0.5, 0.3333, 0.5, 0.3333, 0.5, 0.3542, 0.5, 0.3542, 0.6, 0.3333, 0.6, 0.3542, 0.6, 0.375, 0.6, 0.375, 0.7, 0.3542, 0.7, 0.3542, 0.7, 0.375, 0.7, 0.375, 0.8, 0.3542, 0.8, 0.3542, 0.8, 0.375, 0.8, 0.375, 0.9, 0.3542, 0.9, 0.3542, 0.9, 0.375, 0.9, 0.375, 1.0, 0.3542, 1.0, 0.3542, -1.11e-16, 0.375, -1.11e-16, 0.375, 0.1, 0.3542, 0.1, 0.3542, 0.1, 0.375, 0.1, 0.375, 0.2, 0.3542, 0.2, 0.3542, 0.2, 0.375, 0.2, 0.375, 0.3, 0.3542, 0.3, 0.3542, 0.3, 0.375, 0.3, 0.375, 0.4, 0.3542, 0.4, 0.3542, 0.4, 0.375, 0.4, 0.375, 0.5, 0.3542, 0.5, 0.3542, 0.5, 0.375, 0.5, 0.375, 0.6, 0.3542, 0.6, 0.375, 0.6, 0.3958, 0.6, 0.3958, 0.7, 0.375, 0.7, 0.375, 0.7, 0.3958, 0.7, 0.3958, 0.8, 0.375, 0.8, 0.375, 0.8, 0.3958, 0.8, 0.3958, 0.9, 0.375, 0.9, 0.375, 0.9, 0.3958, 0.9, 0.3958, 1.0, 0.375, 1.0, 0.375, -1.11e-16, 0.3958, -1.11e-16, 0.3958, 0.1, 0.375, 0.1, 0.375, 0.1, 0.3958, 0.1, 0.3958, 0.2, 0.375, 0.2, 0.375, 0.2, 0.3958, 0.2, 0.3958, 0.3, 0.375, 0.3, 0.375, 0.3, 0.3958, 0.3, 0.3958, 0.4, 0.375, 0.4, 0.375, 0.4, 0.3958, 0.4, 0.3958, 0.5, 0.375, 0.5, 0.375, 0.5, 0.3958, 0.5, 0.3958, 0.6, 0.375, 0.6, 0.3958, 0.6, 0.4167, 0.6, 0.4167, 0.7, 0.3958, 0.7, 0.3958, 0.7, 0.4167, 0.7, 0.4167, 0.8, 0.3958, 0.8, 0.3958, 0.8, 0.4167, 0.8, 0.4167, 0.9, 0.3958, 0.9, 0.3958, 0.9, 0.4167, 0.9, 0.4167, 1.0, 0.3958, 1.0, 0.3958, -1.11e-16, 0.4167, -1.11e-16, 0.4167, 0.1, 0.3958, 0.1, 0.3958, 0.1, 0.4167, 0.1, 0.4167, 0.2, 0.3958, 0.2, 0.3958, 0.2, 0.4167, 0.2, 0.4167, 0.3, 0.3958, 0.3, 0.3958, 0.3, 0.4167, 0.3, 0.4167, 0.4, 0.3958, 0.4, 0.3958, 0.4, 0.4167, 0.4, 0.4167, 0.5, 0.3958, 0.5, 0.3958, 0.5, 0.4167, 0.5, 0.4167, 0.6, 0.3958, 0.6, 0.4167, 0.6, 0.4375, 0.6, 0.4375, 0.7, 0.4167, 0.7, 0.4167, 0.7, 0.4375, 0.7, 0.4375, 0.8, 0.4167, 0.8, 0.4167, 0.8, 0.4375, 0.8, 0.4375, 0.9, 0.4167, 0.9, 0.4167, 0.9, 0.4375, 0.9, 0.4375, 1.0, 0.4167, 1.0, 0.4167, -1.11e-16, 0.4375, -1.11e-16, 0.4375, 0.1, 0.4167, 0.1, 0.4167, 0.1, 0.4375, 0.1, 0.4375, 0.2, 0.4167, 0.2, 0.4167, 0.2, 0.4375, 0.2, 0.4375, 0.3, 0.4167, 0.3, 0.4167, 0.3, 0.4375, 0.3, 0.4375, 0.4, 0.4167, 0.4, 0.4167, 0.4, 0.4375, 0.4, 0.4375, 0.5, 0.4167, 0.5, 0.4167, 0.5, 0.4375, 0.5, 0.4375, 0.6, 0.4167, 0.6, 0.4375, 0.6, 0.4583, 0.6, 0.4583, 0.7, 0.4375, 0.7, 0.4375, 0.7, 0.4583, 0.7, 0.4583, 0.8, 0.4375, 0.8, 0.4375, 0.8, 0.4583, 0.8, 0.4583, 0.9, 0.4375, 0.9, 0.4375, 0.9, 0.4583, 0.9, 0.4583, 1.0, 0.4375, 1.0, 0.4375, -1.11e-16, 0.4583, -1.11e-16, 0.4583, 0.1, 0.4375, 0.1, 0.4375, 0.1, 0.4583, 0.1, 0.4583, 0.2, 0.4375, 0.2, 0.4375, 0.2, 0.4583, 0.2, 0.4583, 0.3, 0.4375, 0.3, 0.4375, 0.3, 0.4583, 0.3, 0.4583, 0.4, 0.4375, 0.4, 0.4375, 0.4, 0.4583, 0.4, 0.4583, 0.5, 0.4375, 0.5, 0.4375, 0.5, 0.4583, 0.5, 0.4583, 0.6, 0.4375, 0.6, 0.4583, 0.6, 0.4792, 0.6, 0.4792, 0.7, 0.4583, 0.7, 0.4583, 0.7, 0.4792, 0.7, 0.4792, 0.8, 0.4583, 0.8, 0.4583, 0.8, 0.4792, 0.8, 0.4792, 0.9, 0.4583, 0.9, 0.4583, 0.9, 0.4792, 0.9, 0.4792, 1.0, 0.4583, 1.0, 0.4583, -1.11e-16, 0.4792, -1.11e-16, 0.4792, 0.1, 0.4583, 0.1, 0.4583, 0.1, 0.4792, 0.1, 0.4792, 0.2, 0.4583, 0.2, 0.4583, 0.2, 0.4792, 0.2, 0.4792, 0.3, 0.4583, 0.3, 0.4583, 0.3, 0.4792, 0.3, 0.4792, 0.4, 0.4583, 0.4, 0.4583, 0.4, 0.4792, 0.4, 0.4792, 0.5, 0.4583, 0.5, 0.4583, 0.5, 0.4792, 0.5, 0.4792, 0.6, 0.4583, 0.6, 0.4792, 0.6, 0.5, 0.6, 0.5, 0.7, 0.4792, 0.7, 0.4792, 0.7, 0.5, 0.7, 0.5, 0.8, 0.4792, 0.8, 0.4792, 0.8, 0.5, 0.8, 0.5, 0.9, 0.4792, 0.9, 0.4792, 0.9, 0.5, 0.9, 0.5, 1.0, 0.4792, 1.0, 0.4792, -1.11e-16, 0.5, -1.11e-16, 0.5, 0.1, 0.4792, 0.1, 0.4792, 0.1, 0.5, 0.1, 0.5, 0.2, 0.4792, 0.2, 0.4792, 0.2, 0.5, 0.2, 0.5, 0.3, 0.4792, 0.3, 0.4792, 0.3, 0.5, 0.3, 0.5, 0.4, 0.4792, 0.4, 0.4792, 0.4, 0.5, 0.4, 0.5, 0.5, 0.4792, 0.5, 0.4792, 0.5, 0.5, 0.5, 0.5, 0.6, 0.4792, 0.6])
me_cylinder.update()

# ---- objects
ob_cylinder = bpy.data.objects.new('Cylinder', me_cylinder_001)
ob_hooksonlamp = bpy.data.objects.new('HooksOnLamp', me_cylinder)
ob_camera = bpy.data.objects.new('Camera', cam_camera)

# ---- transforms, parenting, visibility, modifiers, constraints
ob_cylinder.location = (0.0, 0.0, 0.0)
ob_hooksonlamp.location = (0.003914, -0.0005223, 2.415)
ob_hooksonlamp.rotation_euler = (8.742e-08, 6.283, -0.0)
ob_hooksonlamp.scale = (0.2917, 0.2917, 0.2917)
ob_camera.location = (0.0, -12.0, 0.0)
ob_camera.rotation_euler = (1.571, -0.0, -0.0)
ob_camera.empty_image_side = 'FRONT'
ob_camera.lineart.crease_threshold = 0.0

# ---- collection membership
col_collection.objects.link(ob_cylinder)
col_collection.objects.link(ob_hooksonlamp)
col_camera.objects.link(ob_camera)

# ---- scene / render settings (as saved in the file)
scene.camera = ob_camera
scene.frame_start = 1; scene.frame_end = 250; scene.frame_set(1)
scene.render.engine = 'BLENDER_EEVEE_NEXT'
scene.view_settings.view_transform = 'Standard'
bpy.context.view_layer.update()
